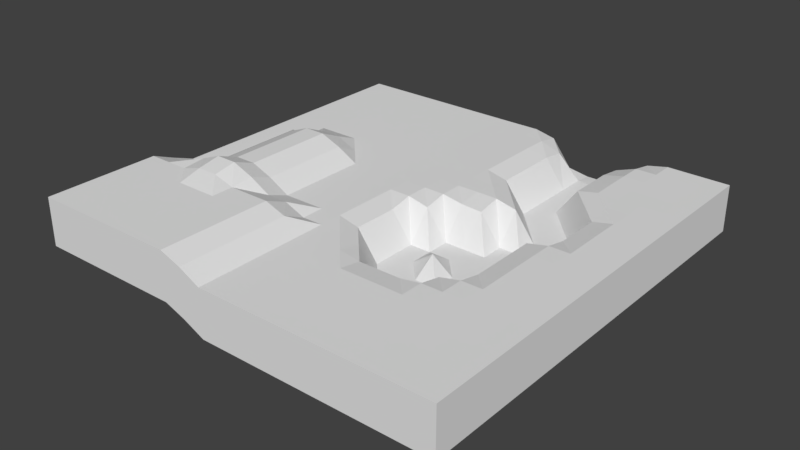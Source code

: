 # Source: rlbl_lvl_01_ground.blend  (saved by Blender 2.78.0; exported with 4.5.12 LTS)
import bpy
from mathutils import Matrix  # noqa: F401  (used for matrix-valued properties, if any)

bpy.ops.wm.read_factory_settings(use_empty=True)
scene = bpy.context.scene
scene.name = 'Scene'

# ---- collections
col_collection_1 = bpy.data.collections.new('Collection 1'); scene.collection.children.link(col_collection_1)

# ---- materials (node trees are filled in below, after node groups)
mat_material_005 = bpy.data.materials.new('Material.005')
mat_material_005.alpha_threshold = 0.0
mat_material_005.use_transparent_shadow = False
mat_material_005.roughness = 0.5

# ---- material node trees

# ---- world
world_world = bpy.data.worlds.new('World'); scene.world = world_world
world_world.color = (0.05088, 0.05088, 0.05088)
world_world.use_sun_shadow = False
world_world.sun_shadow_jitter_overblur = 0.0
world_world.cycles.sampling_method = 'MANUAL'

# ---- meshes
me_cube = bpy.data.meshes.new('Cube')
me_cube.from_pydata([(1.0, 1.0, 1.0), (1.0, -1.0, 4.956), (-1.0, -1.0, 1.0), (-1.0, 1.0, 1.0), (0.896, 1.0, 1.0), (0.796, 1.0, 1.0), (0.696, 1.0, 1.0), (0.596, 1.0, 1.0), (0.496, 1.0, 1.0), (0.396, 1.0, 1.0), (0.296, 1.0, 1.0), (0.196, 1.0, 1.0), (0.09597, 1.0, 1.009), (-0.004027, 1.0, 1.031), (-0.104, 1.0, 0.04131), (-0.204, 0.9977, -5.742), (-0.304, 0.9977, -6.501), (-0.404, 0.9977, -6.501), (-0.504, 0.9977, -5.742), (-0.604, 1.0, 0.04131), (-0.704, 1.0, 1.031), (-0.804, 1.0, 1.009), (-0.904, 1.0, 1.0), (0.896, -1.0, 4.956), (0.796, -1.0, 4.956), (0.696, -1.0, 4.956), (0.596, -1.0, 4.956), (0.496, -1.0, 4.956), (0.396, -1.0, 4.956), (0.296, -1.0, 4.956), (0.196, -1.0, 3.3), (0.09597, -1.0, 1.0), (-0.004027, -1.0, 1.0), (-0.104, -1.0, 1.0), (-0.204, -1.0, 1.0), (-0.304, -1.0, 1.0), (-0.404, -1.0, 1.0), (-0.504, -1.0, 1.0), (-0.604, -1.0, 1.0), (-0.704, -1.0, 1.0), (-0.804, -1.0, 1.0), (-0.904, -1.0, 1.0), (1.0, 0.8947, 1.0), (1.0, 0.7895, 1.0), (1.0, 0.6842, 1.0), (1.0, 0.5789, 1.0), (1.0, 0.4737, 1.0), (1.0, 0.3684, 1.0), (1.0, 0.2632, 1.0), (1.0, 0.1579, 1.0), (1.0, 0.05263, 1.0), (1.0, -0.05263, 1.0), (1.0, -0.1579, 1.0), (1.0, -0.2632, 1.0), (1.0, -0.3684, 2.894), (1.0, -0.4737, 4.956), (1.0, -0.5789, 4.956), (1.0, -0.6842, 4.956), (1.0, -0.7895, 4.956), (1.0, -0.8947, 4.956), (-1.0, -0.8947, 1.0), (-1.0, -0.7895, 1.0), (-1.0, -0.6842, 1.0), (-1.0, -0.5789, 1.0), (-1.0, -0.4737, 1.0), (-1.0, -0.3684, 1.0), (-1.0, -0.2632, 1.003), (-1.0, -0.1579, 1.003), (-1.0, -0.05263, 1.004), (-1.0, 0.05263, 1.01), (-1.0, 0.1579, 1.019), (-1.0, 0.2632, 1.019), (-1.0, 0.3684, 1.019), (-1.0, 0.4737, 1.01), (-1.0, 0.5789, 1.004), (-1.0, 0.6842, 1.0), (-1.0, 0.7895, 1.0), (-1.0, 0.8947, 1.0), (0.896, 0.8947, 1.0), (0.896, 0.7895, 1.0), (0.896, 0.6842, 1.0), (0.896, 0.5789, 1.0), (0.896, 0.4737, 1.0), (0.896, 0.3684, 1.0), (0.896, 0.2632, 1.0), (0.896, 0.1579, 1.0), (0.896, 0.05263, 1.0), (0.896, -0.05263, 1.0), (0.896, -0.1579, 1.0), (0.896, -0.2632, 1.0), (0.896, -0.3684, 2.894), (0.896, -0.4737, 4.956), (0.896, -0.5789, 4.956), (0.896, -0.6842, 4.956), (0.896, -0.7895, 4.956), (0.896, -0.8947, 4.956), (0.796, 0.8947, 1.0), (0.796, 0.7895, 1.0), (0.796, 0.6842, 1.0), (0.796, 0.5789, 1.0), (0.796, 0.4737, 1.0), (0.796, 0.3684, 1.0), (0.796, 0.2632, 1.0), (0.796, 0.1579, 3.514), (0.796, 0.05263, 3.514), (0.796, -0.05263, 3.514), (0.796, -0.1579, 3.514), (0.796, -0.2632, 3.514), (0.796, -0.3684, 5.408), (0.796, -0.4737, 4.956), (0.796, -0.5789, 4.956), (0.796, -0.6842, 4.956), (0.796, -0.7895, 4.956), (0.796, -0.8947, 4.956), (0.696, 0.8947, 1.0), (0.696, 0.7895, 1.0), (0.696, 0.6842, 1.0), (0.696, 0.5789, 1.0), (0.696, 0.4737, 1.0), (0.696, 0.3684, 1.0), (0.696, 0.2632, 3.07), (0.696, 0.1579, 5.325), (0.696, 0.05263, 5.325), (0.696, -0.05263, 5.325), (0.696, -0.1579, 5.325), (0.696, -0.2632, 5.325), (0.696, -0.3684, 7.219), (0.696, -0.4737, 6.309), (0.696, -0.5789, 4.956), (0.696, -0.6842, 4.956), (0.696, -0.7895, 4.956), (0.696, -0.8947, 4.956), (0.596, 0.8947, 1.0), (0.596, 0.7895, 1.0), (0.596, 0.6842, 1.0), (0.596, 0.5789, 1.0), (0.596, 0.4737, 1.0), (0.596, 0.3684, 1.0), (0.596, 0.2632, 3.07), (0.596, 0.1579, 5.325), (0.596, 0.05263, 5.325), (0.596, -0.05263, 5.325), (0.596, -0.1579, 5.325), (0.596, -0.2632, 5.325), (0.596, -0.3684, 7.219), (0.596, -0.4737, 6.309), (0.596, -0.5789, 4.956), (0.596, -0.6842, 4.956), (0.596, -0.7895, 4.956), (0.596, -0.8947, 4.956), (0.496, 0.8947, 1.0), (0.496, 0.7895, 1.0), (0.496, 0.6842, 1.0), (0.496, 0.5789, 1.0), (0.496, 0.4737, 1.0), (0.496, 0.3684, 1.0), (0.496, 0.2632, 1.0), (0.496, 0.1579, 3.514), (0.496, 0.05263, 3.514), (0.496, -0.05263, 3.514), (0.496, -0.1579, 3.514), (0.496, -0.2632, 3.514), (0.496, -0.3684, 5.408), (0.496, -0.4737, 4.956), (0.496, -0.5789, 4.956), (0.496, -0.6842, 4.956), (0.496, -0.7895, 4.956), (0.496, -0.8947, 4.956), (0.396, 0.8947, 1.0), (0.396, 0.7895, 1.0), (0.396, 0.6842, 1.0), (0.396, 0.5789, 1.0), (0.396, 0.4737, 1.0), (0.396, 0.3684, 1.0), (0.396, 0.2632, 1.0), (0.396, 0.1579, 1.0), (0.396, 0.05263, 1.0), (0.396, -0.05263, 1.003), (0.396, -0.1579, 1.003), (0.396, -0.2632, 1.003), (0.396, -0.3684, 2.894), (0.396, -0.4737, 4.956), (0.396, -0.5789, 4.956), (0.396, -0.6842, 4.956), (0.396, -0.7895, 4.956), (0.396, -0.8947, 4.956), (0.296, 0.8947, 1.0), (0.296, 0.7895, 1.0), (0.296, 0.6842, 1.0), (0.296, 0.5789, 1.0), (0.296, 0.4737, 1.0), (0.296, 0.3684, 1.0), (0.296, 0.2632, 1.0), (0.296, 0.1579, 1.003), (0.296, 0.05263, 1.009), (0.296, -0.05263, 1.018), (0.296, -0.1579, 1.018), (0.296, -0.2632, 1.018), (0.296, -0.3684, 2.902), (0.296, -0.4737, 4.958), (0.296, -0.5789, 4.956), (0.296, -0.6842, 4.956), (0.296, -0.7895, 4.956), (0.296, -0.8947, 4.956), (0.196, 0.8947, 1.003), (0.196, 0.7895, 1.003), (0.196, 0.6842, 1.003), (0.196, 0.5789, 1.003), (0.196, 0.4737, 1.003), (0.196, 0.3684, 1.0), (0.196, 0.2632, 1.01), (0.196, 0.1579, 1.019), (0.196, 0.05263, 1.031), (0.196, -0.05263, 1.046), (0.196, -0.1579, 1.046), (0.196, -0.2632, 1.046), (0.196, -0.3684, 1.031), (0.196, -0.4737, 3.317), (0.196, -0.5789, 3.308), (0.196, -0.6842, 3.3), (0.196, -0.7895, 3.3), (0.196, -0.8947, 3.3), (0.09597, 0.8947, 1.018), (0.09597, 0.7895, 1.018), (0.09597, 0.6842, 1.018), (0.09597, 0.5789, 1.018), (0.09597, 0.4737, 1.018), (0.09597, 0.3684, 1.01), (0.09597, 0.2632, 1.019), (0.09597, 0.1579, 1.048), (0.09597, 0.05263, 1.066), (0.09597, -0.05263, 1.087), (0.09597, -0.1579, 1.087), (0.09597, -0.2632, 1.087), (0.09597, -0.3684, 1.066), (0.09597, -0.4737, 1.048), (0.09597, -0.5789, 1.019), (0.09597, -0.6842, 1.01), (0.09597, -0.7895, 1.0), (0.09597, -0.8947, 1.0), (-0.004027, 0.8947, 1.046), (-0.004027, 0.7895, 1.046), (-0.004027, 0.6842, 1.046), (-0.004027, 0.5789, 1.046), (-0.004027, 0.4737, 1.046), (-0.004027, 0.3684, 1.031), (-0.004027, 0.2632, 1.048), (-0.004027, 0.1579, 1.066), (-0.004027, 0.05263, 1.039), (-0.004027, -0.05263, 0.02329), (-0.004027, -0.1579, 0.02329), (-0.004027, -0.2632, 0.02329), (-0.004027, -0.3684, 1.039), (-0.004027, -0.4737, 1.066), (-0.004027, -0.5789, 1.048), (-0.004027, -0.6842, 1.017), (-0.004027, -0.7895, 1.002), (-0.004027, -0.8947, 1.0), (-0.104, 0.8947, 1.018), (-0.104, 0.7895, 1.087), (-0.104, 0.6842, 1.087), (-0.104, 0.5789, 1.087), (-0.104, 0.4737, 1.087), (-0.104, 0.3684, 1.066), (-0.104, 0.2632, 1.062), (-0.104, 0.1579, 1.039), (-0.104, 0.05263, 0.02329), (-0.104, -0.05263, -6.19), (-0.104, -0.1579, -6.19), (-0.104, -0.2632, -6.19), (-0.104, -0.3684, 0.02329), (-0.104, -0.4737, 1.039), (-0.104, -0.5789, 1.062), (-0.104, -0.6842, 1.026), (-0.104, -0.7895, 1.006), (-0.104, -0.8947, 1.0), (-0.204, 0.899, -0.7012), (-0.204, 0.7895, 0.02329), (-0.204, 0.6842, 0.02329), (-0.204, 0.5789, 0.02329), (-0.204, 0.4737, 0.02329), (-0.204, 0.3684, 1.039), (-0.204, 0.2632, 1.079), (-0.204, 0.1579, 0.2791), (-0.204, 0.05263, -6.19), (-0.204, -0.05263, -6.19), (-0.204, -0.1579, -6.19), (-0.204, -0.2632, -6.19), (-0.204, -0.3684, -6.19), (-0.204, -0.4737, 0.2791), (-0.204, -0.5789, 1.079), (-0.204, -0.6842, 1.038), (-0.204, -0.7895, 1.012), (-0.204, -0.8947, 1.0), (-0.304, 0.9175, -6.19), (-0.304, 0.7899, -6.19), (-0.304, 0.6842, -6.19), (-0.304, 0.5789, -6.19), (-0.304, 0.4737, -6.19), (-0.304, 0.3684, 0.02329), (-0.304, 0.2632, 1.039), (-0.304, 0.1579, 0.02329), (-0.304, 0.05263, -6.19), (-0.304, -0.05263, -6.19), (-0.304, -0.1579, -2.894), (-0.304, -0.2632, -6.19), (-0.304, -0.3684, -6.19), (-0.304, -0.4737, 0.2791), (-0.304, -0.5789, 1.079), (-0.304, -0.6842, 1.038), (-0.304, -0.7895, 1.012), (-0.304, -0.8947, 1.0), (-0.404, 0.9175, -6.19), (-0.404, 0.7899, -6.19), (-0.404, 0.6842, -6.19), (-0.404, 0.5789, -6.19), (-0.404, 0.4737, -6.19), (-0.404, 0.3684, -6.19), (-0.404, 0.2632, 0.02329), (-0.404, 0.1579, -6.19), (-0.404, 0.05263, -6.19), (-0.404, -0.05263, -6.19), (-0.404, -0.1579, -6.19), (-0.404, -0.2632, -6.19), (-0.404, -0.3684, -6.19), (-0.404, -0.4737, 0.2791), (-0.404, -0.5789, 1.079), (-0.404, -0.6842, 1.038), (-0.404, -0.7895, 1.012), (-0.404, -0.8947, 1.0), (-0.504, 0.899, -0.7012), (-0.504, 0.7895, 0.02329), (-0.504, 0.6842, 0.02329), (-0.504, 0.5789, 0.02329), (-0.504, 0.4737, -6.19), (-0.504, 0.3684, -6.19), (-0.504, 0.2632, -6.19), (-0.504, 0.1579, -6.19), (-0.504, 0.05263, -6.19), (-0.504, -0.05263, -6.19), (-0.504, -0.1579, -6.19), (-0.504, -0.2632, -6.19), (-0.504, -0.3684, 0.02329), (-0.504, -0.4737, 1.039), (-0.504, -0.5789, 1.062), (-0.504, -0.6842, 1.026), (-0.504, -0.7895, 1.006), (-0.504, -0.8947, 1.0), (-0.604, 0.8947, 1.018), (-0.604, 0.7895, 1.087), (-0.604, 0.6842, 1.087), (-0.604, 0.5789, 1.039), (-0.604, 0.4737, 0.02329), (-0.604, 0.3684, -6.19), (-0.604, 0.2632, -6.19), (-0.604, 0.1579, -6.19), (-0.604, 0.05263, 0.02329), (-0.604, -0.05263, 0.02329), (-0.604, -0.1579, 0.02329), (-0.604, -0.2632, 0.02329), (-0.604, -0.3684, 1.039), (-0.604, -0.4737, 1.066), (-0.604, -0.5789, 1.048), (-0.604, -0.6842, 1.017), (-0.604, -0.7895, 1.002), (-0.604, -0.8947, 1.0), (-0.704, 0.8947, 1.046), (-0.704, 0.7895, 1.046), (-0.704, 0.6842, 1.048), (-0.704, 0.5789, 1.066), (-0.704, 0.4737, 1.039), (-0.704, 0.3684, 0.02329), (-0.704, 0.2632, 0.02329), (-0.704, 0.1579, 0.02329), (-0.704, 0.05263, 1.039), (-0.704, -0.05263, 1.087), (-0.704, -0.1579, 1.087), (-0.704, -0.2632, 1.087), (-0.704, -0.3684, 1.066), (-0.704, -0.4737, 1.048), (-0.704, -0.5789, 1.019), (-0.704, -0.6842, 1.01), (-0.704, -0.7895, 1.0), (-0.704, -0.8947, 1.0), (-0.804, 0.8947, 1.018), (-0.804, 0.7895, 1.018), (-0.804, 0.6842, 1.019), (-0.804, 0.5789, 1.048), (-0.804, 0.4737, 1.066), (-0.804, 0.3684, 1.087), (-0.804, 0.2632, 1.087), (-0.804, 0.1579, 1.087), (-0.804, 0.05263, 1.066), (-0.804, -0.05263, 1.048), (-0.804, -0.1579, 1.046), (-0.804, -0.2632, 1.046), (-0.804, -0.3684, 1.031), (-0.804, -0.4737, 1.019), (-0.804, -0.5789, 1.01), (-0.804, -0.6842, 1.0), (-0.804, -0.7895, 1.0), (-0.804, -0.8947, 1.0), (-0.904, 0.8947, 1.003), (-0.904, 0.7895, 1.003), (-0.904, 0.6842, 1.01), (-0.904, 0.5789, 1.019), (-0.904, 0.4737, 1.031), (-0.904, 0.3684, 1.046), (-0.904, 0.2632, 1.046), (-0.904, 0.1579, 1.046), (-0.904, 0.05263, 1.031), (-0.904, -0.05263, 1.019), (-0.904, -0.1579, 1.018), (-0.904, -0.2632, 1.018), (-0.904, -0.3684, 1.009), (-0.904, -0.4737, 1.003), (-0.904, -0.5789, 1.0), (-0.904, -0.6842, 1.0), (-0.904, -0.7895, 1.0), (-0.904, -0.8947, 1.0), (1.0, 1.0, -9.352), (1.0, 1.0, -6.764), (1.0, 1.0, -4.176), (1.0, 1.0, -1.588), (1.0, -1.0, -5.459), (1.0, -1.0, -2.855), (1.0, -1.0, -0.2515), (1.0, -1.0, 2.352), (-1.0, -1.0, -9.352), (-1.0, -1.0, -6.764), (-1.0, -1.0, -4.176), (-1.0, -1.0, -1.588), (-1.0, 1.0, -9.352), (-1.0, 1.0, -6.764), (-1.0, 1.0, -4.176), (-1.0, 1.0, -1.588), (0.896, 1.0, -9.352), (0.896, 1.0, -6.764), (0.896, 1.0, -4.176), (0.896, 1.0, -1.588), (0.796, 1.0, -9.352), (0.796, 1.0, -6.764), (0.796, 1.0, -4.176), (0.796, 1.0, -1.588), (0.696, 1.0, -9.352), (0.696, 1.0, -6.764), (0.696, 1.0, -4.176), (0.696, 1.0, -1.588), (0.596, 1.0, -9.352), (0.596, 1.0, -6.764), (0.596, 1.0, -4.176), (0.596, 1.0, -1.588), (0.496, 1.0, -9.352), (0.496, 1.0, -6.764), (0.496, 1.0, -4.176), (0.496, 1.0, -1.588), (0.396, 1.0, -9.352), (0.396, 1.0, -6.764), (0.396, 1.0, -4.176), (0.396, 1.0, -1.588), (0.296, 1.0, -9.352), (0.296, 1.0, -6.764), (0.296, 1.0, -4.176), (0.296, 1.0, -1.588), (0.196, 1.0, -9.352), (0.196, 1.0, -6.764), (0.196, 1.0, -4.176), (0.196, 1.0, -1.588), (0.09597, 1.0, -9.352), (0.09597, 1.0, -6.761), (0.09597, 1.0, -4.171), (0.09597, 1.0, -1.581), (-0.004027, 1.0, -9.349), (-0.004027, 1.0, -6.753), (-0.004027, 1.0, -4.153), (-0.004027, 1.0, -1.561), (-0.104, 0.9979, -10.36), (-0.104, 0.9979, -7.765), (-0.104, 0.9979, -5.161), (-0.104, 0.998, -2.553), (-0.204, 0.9977, -16.11), (-0.204, 0.9977, -13.5), (-0.204, 0.9977, -10.9), (-0.204, 0.9977, -8.284), (-0.304, 0.9977, -16.1), (-0.304, 0.9977, -13.49), (-0.304, 0.9977, -10.88), (-0.304, 0.9977, -8.264), (-0.404, 0.9977, -16.1), (-0.404, 0.9977, -13.49), (-0.404, 0.9977, -10.88), (-0.404, 0.9977, -8.264), (-0.504, 0.9977, -16.11), (-0.504, 0.9977, -13.5), (-0.504, 0.9977, -10.9), (-0.504, 0.9977, -8.284), (-0.604, 0.9979, -10.36), (-0.604, 0.9979, -7.765), (-0.604, 0.9979, -5.161), (-0.604, 0.998, -2.553), (-0.704, 1.0, -9.349), (-0.704, 1.0, -6.753), (-0.704, 1.0, -4.153), (-0.704, 1.0, -1.561), (-0.804, 1.0, -9.352), (-0.804, 1.0, -6.761), (-0.804, 1.0, -4.171), (-0.804, 1.0, -1.581), (-0.904, 1.0, -9.352), (-0.904, 1.0, -6.764), (-0.904, 1.0, -4.176), (-0.904, 1.0, -1.588), (0.896, -1.0, 2.352), (0.896, -1.0, -0.2515), (0.896, -1.0, -2.855), (0.896, -1.0, -5.459), (0.796, -1.0, 2.352), (0.796, -1.0, -0.2515), (0.796, -1.0, -2.855), (0.796, -1.0, -5.459), (0.696, -1.0, 2.352), (0.696, -1.0, -0.2515), (0.696, -1.0, -2.855), (0.696, -1.0, -5.459), (0.596, -1.0, 2.352), (0.596, -1.0, -0.2515), (0.596, -1.0, -2.855), (0.596, -1.0, -5.459), (0.496, -1.0, 2.352), (0.496, -1.0, -0.2515), (0.496, -1.0, -2.855), (0.496, -1.0, -5.459), (0.396, -1.0, 2.352), (0.396, -1.0, -0.2515), (0.396, -1.0, -2.855), (0.396, -1.0, -5.459), (0.296, -1.0, 2.352), (0.296, -1.0, -0.2515), (0.296, -1.0, -2.855), (0.296, -1.0, -5.459), (0.196, -1.0, 0.6825), (0.196, -1.0, -1.935), (0.196, -1.0, -4.552), (0.196, -1.0, -7.169), (0.09597, -1.0, -1.588), (0.09597, -1.0, -4.176), (0.09597, -1.0, -6.764), (0.09597, -1.0, -9.352), (-0.004027, -1.0, -1.588), (-0.004027, -1.0, -4.176), (-0.004027, -1.0, -6.764), (-0.004027, -1.0, -9.352), (-0.104, -1.0, -1.588), (-0.104, -1.0, -4.176), (-0.104, -1.0, -6.764), (-0.104, -1.0, -9.352), (-0.204, -1.0, -1.588), (-0.204, -1.0, -4.176), (-0.204, -1.0, -6.764), (-0.204, -1.0, -9.352), (-0.304, -1.0, -1.588), (-0.304, -1.0, -4.176), (-0.304, -1.0, -6.764), (-0.304, -1.0, -9.352), (-0.404, -1.0, -1.588), (-0.404, -1.0, -4.176), (-0.404, -1.0, -6.764), (-0.404, -1.0, -9.352), (-0.504, -1.0, -1.588), (-0.504, -1.0, -4.176), (-0.504, -1.0, -6.764), (-0.504, -1.0, -9.352), (-0.604, -1.0, -1.588), (-0.604, -1.0, -4.176), (-0.604, -1.0, -6.764), (-0.604, -1.0, -9.352), (-0.704, -1.0, -1.588), (-0.704, -1.0, -4.176), (-0.704, -1.0, -6.764), (-0.704, -1.0, -9.352), (-0.804, -1.0, -1.588), (-0.804, -1.0, -4.176), (-0.804, -1.0, -6.764), (-0.804, -1.0, -9.352), (-0.904, -1.0, -1.588), (-0.904, -1.0, -4.176), (-0.904, -1.0, -6.764), (-0.904, -1.0, -9.352), (-1.0, -0.8947, -1.588), (-1.0, -0.8947, -4.176), (-1.0, -0.8947, -6.764), (-1.0, -0.8947, -9.352), (-1.0, -0.7895, -1.588), (-1.0, -0.7895, -4.176), (-1.0, -0.7895, -6.764), (-1.0, -0.7895, -9.352), (-1.0, -0.6842, -1.588), (-1.0, -0.6842, -4.176), (-1.0, -0.6842, -6.764), (-1.0, -0.6842, -9.352), (-1.0, -0.5789, -1.588), (-1.0, -0.5789, -4.176), (-1.0, -0.5789, -6.764), (-1.0, -0.5789, -9.352), (-1.0, -0.4737, -1.588), (-1.0, -0.4737, -4.176), (-1.0, -0.4737, -6.764), (-1.0, -0.4737, -9.352), (-1.0, -0.3684, -1.588), (-1.0, -0.3684, -4.176), (-1.0, -0.3684, -6.764), (-1.0, -0.3684, -9.352), (-1.0, -0.2632, -1.588), (-1.0, -0.2632, -4.176), (-1.0, -0.2632, -6.764), (-1.0, -0.2632, -9.352), (-1.0, -0.1579, -1.588), (-1.0, -0.1579, -4.176), (-1.0, -0.1579, -6.764), (-1.0, -0.1579, -9.352), (-1.0, -0.05263, -1.588), (-1.0, -0.05263, -4.176), (-1.0, -0.05263, -6.764), (-1.0, -0.05263, -9.352), (-1.0, 0.05263, -1.585), (-1.0, 0.05263, -4.176), (-1.0, 0.05263, -6.764), (-1.0, 0.05263, -9.352), (-1.0, 0.1579, -1.58), (-1.0, 0.1579, -4.174), (-1.0, 0.1579, -6.764), (-1.0, 0.1579, -9.352), (-1.0, 0.2632, -1.58), (-1.0, 0.2632, -4.174), (-1.0, 0.2632, -6.764), (-1.0, 0.2632, -9.352), (-1.0, 0.3684, -1.58), (-1.0, 0.3684, -4.174), (-1.0, 0.3684, -6.764), (-1.0, 0.3684, -9.352), (-1.0, 0.4737, -1.585), (-1.0, 0.4737, -4.176), (-1.0, 0.4737, -6.764), (-1.0, 0.4737, -9.352), (-1.0, 0.5789, -1.588), (-1.0, 0.5789, -4.176), (-1.0, 0.5789, -6.764), (-1.0, 0.5789, -9.352), (-1.0, 0.6842, -1.588), (-1.0, 0.6842, -4.176), (-1.0, 0.6842, -6.764), (-1.0, 0.6842, -9.352), (-1.0, 0.7895, -1.588), (-1.0, 0.7895, -4.176), (-1.0, 0.7895, -6.764), (-1.0, 0.7895, -9.352), (-1.0, 0.8947, -1.588), (-1.0, 0.8947, -4.176), (-1.0, 0.8947, -6.764), (-1.0, 0.8947, -9.352), (1.0, 0.8947, -1.588), (1.0, 0.8947, -4.176), (1.0, 0.8947, -6.764), (1.0, 0.8947, -9.352), (1.0, 0.7895, -1.588), (1.0, 0.7895, -4.176), (1.0, 0.7895, -6.764), (1.0, 0.7895, -9.352), (1.0, 0.6842, -1.588), (1.0, 0.6842, -4.176), (1.0, 0.6842, -6.764), (1.0, 0.6842, -9.352), (1.0, 0.5789, -1.588), (1.0, 0.5789, -4.176), (1.0, 0.5789, -6.764), (1.0, 0.5789, -9.352), (1.0, 0.4737, -1.588), (1.0, 0.4737, -4.176), (1.0, 0.4737, -6.764), (1.0, 0.4737, -9.352), (1.0, 0.3684, -1.588), (1.0, 0.3684, -4.176), (1.0, 0.3684, -6.764), (1.0, 0.3684, -9.352), (1.0, 0.2632, -1.588), (1.0, 0.2632, -4.176), (1.0, 0.2632, -6.764), (1.0, 0.2632, -9.352), (1.0, 0.1579, -1.588), (1.0, 0.1579, -4.176), (1.0, 0.1579, -6.764), (1.0, 0.1579, -9.352), (1.0, 0.05263, -1.588), (1.0, 0.05263, -4.176), (1.0, 0.05263, -6.764), (1.0, 0.05263, -9.352), (1.0, -0.05263, -1.588), (1.0, -0.05263, -4.176), (1.0, -0.05263, -6.764), (1.0, -0.05263, -9.352), (1.0, -0.1579, -1.588), (1.0, -0.1579, -4.176), (1.0, -0.1579, -6.764), (1.0, -0.1579, -9.352), (1.0, -0.2632, -1.588), (1.0, -0.2632, -4.176), (1.0, -0.2632, -6.764), (1.0, -0.2632, -9.352), (1.0, -0.3684, 0.2677), (1.0, -0.3684, -2.358), (1.0, -0.3684, -4.984), (1.0, -0.3684, -7.611), (1.0, -0.4737, 2.352), (1.0, -0.4737, -0.2515), (1.0, -0.4737, -2.855), (1.0, -0.4737, -5.459), (1.0, -0.5789, 2.352), (1.0, -0.5789, -0.2515), (1.0, -0.5789, -2.855), (1.0, -0.5789, -5.459), (1.0, -0.6842, 2.352), (1.0, -0.6842, -0.2515), (1.0, -0.6842, -2.855), (1.0, -0.6842, -5.459), (1.0, -0.7895, 2.352), (1.0, -0.7895, -0.2515), (1.0, -0.7895, -2.855), (1.0, -0.7895, -5.459), (1.0, -0.8947, 2.352), (1.0, -0.8947, -0.2515), (1.0, -0.8947, -2.855), (1.0, -0.8947, -5.459)], [], [(419, 60, 2, 41), (728, 59, 1, 427), (584, 41, 2, 431), (656, 77, 3, 435), (427, 1, 23, 512), (512, 23, 24, 516), (516, 24, 25, 520), (520, 25, 26, 524), (524, 26, 27, 528), (528, 27, 28, 532), (532, 28, 29, 536), (536, 29, 30, 540), (540, 30, 31, 544), (544, 31, 32, 548), (548, 32, 33, 552), (552, 33, 34, 556), (556, 34, 35, 560), (560, 35, 36, 564), (564, 36, 37, 568), (568, 37, 38, 572), (572, 38, 39, 576), (576, 39, 40, 580), (580, 40, 41, 584), (59, 95, 23, 1), (95, 113, 24, 23), (113, 131, 25, 24), (131, 149, 26, 25), (149, 167, 27, 26), (167, 185, 28, 27), (185, 203, 29, 28), (203, 221, 30, 29), (221, 239, 31, 30), (239, 257, 32, 31), (257, 275, 33, 32), (275, 293, 34, 33), (293, 311, 35, 34), (311, 329, 36, 35), (329, 347, 37, 36), (347, 365, 38, 37), (365, 383, 39, 38), (383, 401, 40, 39), (401, 419, 41, 40), (21, 22, 402, 384), (384, 402, 403, 385), (385, 403, 404, 386), (386, 404, 405, 387), (387, 405, 406, 388), (388, 406, 407, 389), (389, 407, 408, 390), (390, 408, 409, 391), (391, 409, 410, 392), (392, 410, 411, 393), (393, 411, 412, 394), (394, 412, 413, 395), (395, 413, 414, 396), (396, 414, 415, 397), (397, 415, 416, 398), (398, 416, 417, 399), (399, 417, 418, 400), (400, 418, 419, 401), (20, 21, 384, 366), (366, 384, 385, 367), (367, 385, 386, 368), (368, 386, 387, 369), (369, 387, 388, 370), (370, 388, 389, 371), (371, 389, 390, 372), (372, 390, 391, 373), (373, 391, 392, 374), (374, 392, 393, 375), (375, 393, 394, 376), (376, 394, 395, 377), (377, 395, 396, 378), (378, 396, 397, 379), (379, 397, 398, 380), (380, 398, 399, 381), (381, 399, 400, 382), (382, 400, 401, 383), (19, 20, 366, 348), (348, 366, 367, 349), (349, 367, 368, 350), (350, 368, 369, 351), (351, 369, 370, 352), (352, 370, 371, 353), (353, 371, 372, 354), (354, 372, 373, 355), (355, 373, 374, 356), (356, 374, 375, 357), (357, 375, 376, 358), (358, 376, 377, 359), (359, 377, 378, 360), (360, 378, 379, 361), (361, 379, 380, 362), (362, 380, 381, 363), (363, 381, 382, 364), (364, 382, 383, 365), (18, 19, 348, 330), (330, 348, 349, 331), (331, 349, 350, 332), (332, 350, 351, 333), (333, 351, 352, 334), (334, 352, 353, 335), (335, 353, 354, 336), (336, 354, 355, 337), (337, 355, 356, 338), (338, 356, 357, 339), (339, 357, 358, 340), (340, 358, 359, 341), (341, 359, 360, 342), (342, 360, 361, 343), (343, 361, 362, 344), (344, 362, 363, 345), (345, 363, 364, 346), (346, 364, 365, 347), (17, 18, 330, 312), (312, 330, 331, 313), (313, 331, 332, 314), (314, 332, 333, 315), (315, 333, 334, 316), (316, 334, 335, 317), (317, 335, 336, 318), (318, 336, 337, 319), (319, 337, 338, 320), (320, 338, 339, 321), (321, 339, 340, 322), (322, 340, 341, 323), (323, 341, 342, 324), (324, 342, 343, 325), (325, 343, 344, 326), (326, 344, 345, 327), (327, 345, 346, 328), (328, 346, 347, 329), (16, 17, 312, 294), (294, 312, 313, 295), (295, 313, 314, 296), (296, 314, 315, 297), (297, 315, 316, 298), (298, 316, 317, 299), (299, 317, 318, 300), (300, 318, 319, 301), (301, 319, 320, 302), (302, 320, 321, 303), (303, 321, 322, 304), (304, 322, 323, 305), (305, 323, 324, 306), (306, 324, 325, 307), (307, 325, 326, 308), (308, 326, 327, 309), (309, 327, 328, 310), (310, 328, 329, 311), (15, 16, 294, 276), (276, 294, 295, 277), (277, 295, 296, 278), (278, 296, 297, 279), (279, 297, 298, 280), (280, 298, 299, 281), (281, 299, 300, 282), (282, 300, 301, 283), (283, 301, 302, 284), (284, 302, 303, 285), (285, 303, 304, 286), (286, 304, 305, 287), (287, 305, 306, 288), (288, 306, 307, 289), (289, 307, 308, 290), (290, 308, 309, 291), (291, 309, 310, 292), (292, 310, 311, 293), (14, 15, 276, 258), (258, 276, 277, 259), (259, 277, 278, 260), (260, 278, 279, 261), (261, 279, 280, 262), (262, 280, 281, 263), (263, 281, 282, 264), (264, 282, 283, 265), (265, 283, 284, 266), (266, 284, 285, 267), (267, 285, 286, 268), (268, 286, 287, 269), (269, 287, 288, 270), (270, 288, 289, 271), (271, 289, 290, 272), (272, 290, 291, 273), (273, 291, 292, 274), (274, 292, 293, 275), (13, 14, 258, 240), (240, 258, 259, 241), (241, 259, 260, 242), (242, 260, 261, 243), (243, 261, 262, 244), (244, 262, 263, 245), (245, 263, 264, 246), (246, 264, 265, 247), (247, 265, 266, 248), (248, 266, 267, 249), (249, 267, 268, 250), (250, 268, 269, 251), (251, 269, 270, 252), (252, 270, 271, 253), (253, 271, 272, 254), (254, 272, 273, 255), (255, 273, 274, 256), (256, 274, 275, 257), (12, 13, 240, 222), (222, 240, 241, 223), (223, 241, 242, 224), (224, 242, 243, 225), (225, 243, 244, 226), (226, 244, 245, 227), (227, 245, 246, 228), (228, 246, 247, 229), (229, 247, 248, 230), (230, 248, 249, 231), (231, 249, 250, 232), (232, 250, 251, 233), (233, 251, 252, 234), (234, 252, 253, 235), (235, 253, 254, 236), (236, 254, 255, 237), (237, 255, 256, 238), (238, 256, 257, 239), (11, 12, 222, 204), (204, 222, 223, 205), (205, 223, 224, 206), (206, 224, 225, 207), (207, 225, 226, 208), (208, 226, 227, 209), (209, 227, 228, 210), (210, 228, 229, 211), (211, 229, 230, 212), (212, 230, 231, 213), (213, 231, 232, 214), (214, 232, 233, 215), (215, 233, 234, 216), (216, 234, 235, 217), (217, 235, 236, 218), (218, 236, 237, 219), (219, 237, 238, 220), (220, 238, 239, 221), (10, 11, 204, 186), (186, 204, 205, 187), (187, 205, 206, 188), (188, 206, 207, 189), (189, 207, 208, 190), (190, 208, 209, 191), (191, 209, 210, 192), (192, 210, 211, 193), (193, 211, 212, 194), (194, 212, 213, 195), (195, 213, 214, 196), (196, 214, 215, 197), (197, 215, 216, 198), (198, 216, 217, 199), (199, 217, 218, 200), (200, 218, 219, 201), (201, 219, 220, 202), (202, 220, 221, 203), (9, 10, 186, 168), (168, 186, 187, 169), (169, 187, 188, 170), (170, 188, 189, 171), (171, 189, 190, 172), (172, 190, 191, 173), (173, 191, 192, 174), (174, 192, 193, 175), (175, 193, 194, 176), (176, 194, 195, 177), (177, 195, 196, 178), (178, 196, 197, 179), (179, 197, 198, 180), (180, 198, 199, 181), (181, 199, 200, 182), (182, 200, 201, 183), (183, 201, 202, 184), (184, 202, 203, 185), (8, 9, 168, 150), (150, 168, 169, 151), (151, 169, 170, 152), (152, 170, 171, 153), (153, 171, 172, 154), (154, 172, 173, 155), (155, 173, 174, 156), (156, 174, 175, 157), (157, 175, 176, 158), (158, 176, 177, 159), (159, 177, 178, 160), (160, 178, 179, 161), (161, 179, 180, 162), (162, 180, 181, 163), (163, 181, 182, 164), (164, 182, 183, 165), (165, 183, 184, 166), (166, 184, 185, 167), (7, 8, 150, 132), (132, 150, 151, 133), (133, 151, 152, 134), (134, 152, 153, 135), (135, 153, 154, 136), (136, 154, 155, 137), (137, 155, 156, 138), (138, 156, 157, 139), (139, 157, 158, 140), (140, 158, 159, 141), (141, 159, 160, 142), (142, 160, 161, 143), (143, 161, 162, 144), (144, 162, 163, 145), (145, 163, 164, 146), (146, 164, 165, 147), (147, 165, 166, 148), (148, 166, 167, 149), (6, 7, 132, 114), (114, 132, 133, 115), (115, 133, 134, 116), (116, 134, 135, 117), (117, 135, 136, 118), (118, 136, 137, 119), (119, 137, 138, 120), (120, 138, 139, 121), (121, 139, 140, 122), (122, 140, 141, 123), (123, 141, 142, 124), (124, 142, 143, 125), (125, 143, 144, 126), (126, 144, 145, 127), (127, 145, 146, 128), (128, 146, 147, 129), (129, 147, 148, 130), (130, 148, 149, 131), (5, 6, 114, 96), (96, 114, 115, 97), (97, 115, 116, 98), (98, 116, 117, 99), (99, 117, 118, 100), (100, 118, 119, 101), (101, 119, 120, 102), (102, 120, 121, 103), (103, 121, 122, 104), (104, 122, 123, 105), (105, 123, 124, 106), (106, 124, 125, 107), (107, 125, 126, 108), (108, 126, 127, 109), (109, 127, 128, 110), (110, 128, 129, 111), (111, 129, 130, 112), (112, 130, 131, 113), (4, 5, 96, 78), (78, 96, 97, 79), (79, 97, 98, 80), (80, 98, 99, 81), (81, 99, 100, 82), (82, 100, 101, 83), (83, 101, 102, 84), (84, 102, 103, 85), (85, 103, 104, 86), (86, 104, 105, 87), (87, 105, 106, 88), (88, 106, 107, 89), (89, 107, 108, 90), (90, 108, 109, 91), (91, 109, 110, 92), (92, 110, 111, 93), (93, 111, 112, 94), (94, 112, 113, 95), (0, 4, 78, 42), (42, 78, 79, 43), (43, 79, 80, 44), (44, 80, 81, 45), (45, 81, 82, 46), (46, 82, 83, 47), (47, 83, 84, 48), (48, 84, 85, 49), (49, 85, 86, 50), (50, 86, 87, 51), (51, 87, 88, 52), (52, 88, 89, 53), (53, 89, 90, 54), (54, 90, 91, 55), (55, 91, 92, 56), (56, 92, 93, 57), (57, 93, 94, 58), (58, 94, 95, 59), (431, 2, 60, 588), (588, 60, 61, 592), (592, 61, 62, 596), (596, 62, 63, 600), (600, 63, 64, 604), (604, 64, 65, 608), (608, 65, 66, 612), (612, 66, 67, 616), (616, 67, 68, 620), (620, 68, 69, 624), (624, 69, 70, 628), (628, 70, 71, 632), (632, 71, 72, 636), (636, 72, 73, 640), (640, 73, 74, 644), (644, 74, 75, 648), (648, 75, 76, 652), (652, 76, 77, 656), (423, 0, 42, 660), (660, 42, 43, 664), (664, 43, 44, 668), (668, 44, 45, 672), (672, 45, 46, 676), (676, 46, 47, 680), (680, 47, 48, 684), (684, 48, 49, 688), (688, 49, 50, 692), (692, 50, 51, 696), (696, 51, 52, 700), (700, 52, 53, 704), (704, 53, 54, 708), (708, 54, 55, 712), (712, 55, 56, 716), (716, 56, 57, 720), (720, 57, 58, 724), (724, 58, 59, 728), (22, 3, 77, 402), (402, 77, 76, 403), (403, 76, 75, 404), (404, 75, 74, 405), (405, 74, 73, 406), (406, 73, 72, 407), (407, 72, 71, 408), (408, 71, 70, 409), (409, 70, 69, 410), (410, 69, 68, 411), (411, 68, 67, 412), (412, 67, 66, 413), (413, 66, 65, 414), (414, 65, 64, 415), (415, 64, 63, 416), (416, 63, 62, 417), (417, 62, 61, 418), (418, 61, 60, 419), (727, 726, 730, 731), (726, 725, 729, 730), (725, 724, 728, 729), (723, 722, 726, 727), (722, 721, 725, 726), (721, 720, 724, 725), (719, 718, 722, 723), (718, 717, 721, 722), (717, 716, 720, 721), (715, 714, 718, 719), (714, 713, 717, 718), (713, 712, 716, 717), (711, 710, 714, 715), (710, 709, 713, 714), (709, 708, 712, 713), (707, 706, 710, 711), (706, 705, 709, 710), (705, 704, 708, 709), (703, 702, 706, 707), (702, 701, 705, 706), (701, 700, 704, 705), (699, 698, 702, 703), (698, 697, 701, 702), (697, 696, 700, 701), (695, 694, 698, 699), (694, 693, 697, 698), (693, 692, 696, 697), (691, 690, 694, 695), (690, 689, 693, 694), (689, 688, 692, 693), (687, 686, 690, 691), (686, 685, 689, 690), (685, 684, 688, 689), (683, 682, 686, 687), (682, 681, 685, 686), (681, 680, 684, 685), (679, 678, 682, 683), (678, 677, 681, 682), (677, 676, 680, 681), (675, 674, 678, 679), (674, 673, 677, 678), (673, 672, 676, 677), (671, 670, 674, 675), (670, 669, 673, 674), (669, 668, 672, 673), (667, 666, 670, 671), (666, 665, 669, 670), (665, 664, 668, 669), (663, 662, 666, 667), (662, 661, 665, 666), (661, 660, 664, 665), (420, 421, 662, 663), (421, 422, 661, 662), (422, 423, 660, 661), (655, 654, 658, 659), (654, 653, 657, 658), (653, 652, 656, 657), (651, 650, 654, 655), (650, 649, 653, 654), (649, 648, 652, 653), (647, 646, 650, 651), (646, 645, 649, 650), (645, 644, 648, 649), (643, 642, 646, 647), (642, 641, 645, 646), (641, 640, 644, 645), (639, 638, 642, 643), (638, 637, 641, 642), (637, 636, 640, 641), (635, 634, 638, 639), (634, 633, 637, 638), (633, 632, 636, 637), (631, 630, 634, 635), (630, 629, 633, 634), (629, 628, 632, 633), (627, 626, 630, 631), (626, 625, 629, 630), (625, 624, 628, 629), (623, 622, 626, 627), (622, 621, 625, 626), (621, 620, 624, 625), (619, 618, 622, 623), (618, 617, 621, 622), (617, 616, 620, 621), (615, 614, 618, 619), (614, 613, 617, 618), (613, 612, 616, 617), (611, 610, 614, 615), (610, 609, 613, 614), (609, 608, 612, 613), (607, 606, 610, 611), (606, 605, 609, 610), (605, 604, 608, 609), (603, 602, 606, 607), (602, 601, 605, 606), (601, 600, 604, 605), (599, 598, 602, 603), (598, 597, 601, 602), (597, 596, 600, 601), (595, 594, 598, 599), (594, 593, 597, 598), (593, 592, 596, 597), (591, 590, 594, 595), (590, 589, 593, 594), (589, 588, 592, 593), (428, 429, 590, 591), (429, 430, 589, 590), (430, 431, 588, 589), (583, 582, 586, 587), (582, 581, 585, 586), (581, 580, 584, 585), (579, 578, 582, 583), (578, 577, 581, 582), (577, 576, 580, 581), (575, 574, 578, 579), (574, 573, 577, 578), (573, 572, 576, 577), (571, 570, 574, 575), (570, 569, 573, 574), (569, 568, 572, 573), (567, 566, 570, 571), (566, 565, 569, 570), (565, 564, 568, 569), (563, 562, 566, 567), (562, 561, 565, 566), (561, 560, 564, 565), (559, 558, 562, 563), (558, 557, 561, 562), (557, 556, 560, 561), (555, 554, 558, 559), (554, 553, 557, 558), (553, 552, 556, 557), (551, 550, 554, 555), (550, 549, 553, 554), (549, 548, 552, 553), (547, 546, 550, 551), (546, 545, 549, 550), (545, 544, 548, 549), (543, 542, 546, 547), (542, 541, 545, 546), (541, 540, 544, 545), (539, 538, 542, 543), (538, 537, 541, 542), (537, 536, 540, 541), (535, 534, 538, 539), (534, 533, 537, 538), (533, 532, 536, 537), (531, 530, 534, 535), (530, 529, 533, 534), (529, 528, 532, 533), (527, 526, 530, 531), (526, 525, 529, 530), (525, 524, 528, 529), (523, 522, 526, 527), (522, 521, 525, 526), (521, 520, 524, 525), (519, 518, 522, 523), (518, 517, 521, 522), (517, 516, 520, 521), (515, 514, 518, 519), (514, 513, 517, 518), (513, 512, 516, 517), (424, 425, 514, 515), (425, 426, 513, 514), (426, 427, 512, 513), (21, 507, 511, 22), (507, 506, 510, 511), (506, 505, 509, 510), (505, 504, 508, 509), (20, 503, 507, 21), (503, 502, 506, 507), (502, 501, 505, 506), (501, 500, 504, 505), (19, 499, 503, 20), (499, 498, 502, 503), (498, 497, 501, 502), (497, 496, 500, 501), (18, 495, 499, 19), (495, 494, 498, 499), (494, 493, 497, 498), (493, 492, 496, 497), (17, 491, 495, 18), (491, 490, 494, 495), (490, 489, 493, 494), (489, 488, 492, 493), (16, 487, 491, 17), (487, 486, 490, 491), (486, 485, 489, 490), (485, 484, 488, 489), (15, 483, 487, 16), (483, 482, 486, 487), (482, 481, 485, 486), (481, 480, 484, 485), (14, 479, 483, 15), (479, 478, 482, 483), (478, 477, 481, 482), (477, 476, 480, 481), (13, 475, 479, 14), (475, 474, 478, 479), (474, 473, 477, 478), (473, 472, 476, 477), (12, 471, 475, 13), (471, 470, 474, 475), (470, 469, 473, 474), (469, 468, 472, 473), (11, 467, 471, 12), (467, 466, 470, 471), (466, 465, 469, 470), (465, 464, 468, 469), (10, 463, 467, 11), (463, 462, 466, 467), (462, 461, 465, 466), (461, 460, 464, 465), (9, 459, 463, 10), (459, 458, 462, 463), (458, 457, 461, 462), (457, 456, 460, 461), (8, 455, 459, 9), (455, 454, 458, 459), (454, 453, 457, 458), (453, 452, 456, 457), (7, 451, 455, 8), (451, 450, 454, 455), (450, 449, 453, 454), (449, 448, 452, 453), (6, 447, 451, 7), (447, 446, 450, 451), (446, 445, 449, 450), (445, 444, 448, 449), (5, 443, 447, 6), (443, 442, 446, 447), (442, 441, 445, 446), (441, 440, 444, 445), (4, 439, 443, 5), (439, 438, 442, 443), (438, 437, 441, 442), (437, 436, 440, 441), (0, 423, 439, 4), (423, 422, 438, 439), (422, 421, 437, 438), (421, 420, 436, 437), (22, 511, 435, 3), (511, 510, 434, 435), (510, 509, 433, 434), (509, 508, 432, 433), (659, 658, 433, 432), (658, 657, 434, 433), (657, 656, 435, 434), (587, 586, 429, 428), (586, 585, 430, 429), (585, 584, 431, 430), (731, 730, 425, 424), (730, 729, 426, 425), (729, 728, 427, 426)])
_uv = me_cube.uv_layers.new(name='UVMap')
_uv.uv.foreach_set('vector', [0.4353, 0.3711, 0.4565, 0.3711, 0.4565, 0.3473, 0.4353, 0.3473, 0.6506, 0.09572, 0.6726, 0.09572, 0.6726, 0.05336, 0.6506, 0.05336, 0.7718, 0.9376, 0.7718, 0.9602, 0.8105, 0.9602, 0.8105, 0.9376, 0.7486, 0.09541, 0.7705, 0.09541, 0.7705, 0.05324, 0.7486, 0.05323, 0.004082, 0.9719, 0.004082, 0.9946, 0.04603, 0.9946, 0.04603, 0.9719, 0.04603, 0.9719, 0.04603, 0.9946, 0.08635, 0.9946, 0.08635, 0.9719, 0.08635, 0.9719, 0.08635, 0.9946, 0.1267, 0.9946, 0.1267, 0.9719, 0.1267, 0.9719, 0.1267, 0.9946, 0.167, 0.9946, 0.167, 0.9719, 0.167, 0.9719, 0.167, 0.9946, 0.2073, 0.9946, 0.2073, 0.9719, 0.2073, 0.9719, 0.2073, 0.9946, 0.2476, 0.9946, 0.2476, 0.9719, 0.2476, 0.9719, 0.2476, 0.9946, 0.2879, 0.9946, 0.2879, 0.9719, 0.2879, 0.9719, 0.2879, 0.9946, 0.3283, 0.9802, 0.3283, 0.9574, 0.3283, 0.9574, 0.3283, 0.9802, 0.3686, 0.9602, 0.3686, 0.9376, 0.3686, 0.9376, 0.3686, 0.9602, 0.4089, 0.9602, 0.4089, 0.9376, 0.4089, 0.9376, 0.4089, 0.9602, 0.4492, 0.9602, 0.4492, 0.9376, 0.4492, 0.9376, 0.4492, 0.9602, 0.4896, 0.9602, 0.4896, 0.9376, 0.4896, 0.9376, 0.4896, 0.9602, 0.5299, 0.9602, 0.5299, 0.9376, 0.5299, 0.9376, 0.5299, 0.9602, 0.5702, 0.9602, 0.5702, 0.9376, 0.5702, 0.9376, 0.5702, 0.9602, 0.6105, 0.9602, 0.6105, 0.9376, 0.6105, 0.9376, 0.6105, 0.9602, 0.6508, 0.9602, 0.6508, 0.9376, 0.6508, 0.9376, 0.6508, 0.9602, 0.6912, 0.9602, 0.6912, 0.9376, 0.6912, 0.9376, 0.6912, 0.9602, 0.7315, 0.9602, 0.7315, 0.9376, 0.7315, 0.9376, 0.7315, 0.9602, 0.7718, 0.9602, 0.7718, 0.9376, 0.0151, 0.3711, 0.03806, 0.3711, 0.03806, 0.3473, 0.0151, 0.3473, 0.03806, 0.3711, 0.06013, 0.3711, 0.06013, 0.3473, 0.03806, 0.3473, 0.06013, 0.3711, 0.0822, 0.3711, 0.0822, 0.3473, 0.06013, 0.3473, 0.0822, 0.3711, 0.1043, 0.3711, 0.1043, 0.3473, 0.0822, 0.3473, 0.1043, 0.3711, 0.1263, 0.3711, 0.1263, 0.3473, 0.1043, 0.3473, 0.1263, 0.3711, 0.1484, 0.3711, 0.1484, 0.3473, 0.1263, 0.3473, 0.1484, 0.3711, 0.1705, 0.3711, 0.1705, 0.3473, 0.1484, 0.3473, 0.1705, 0.3711, 0.1925, 0.3711, 0.1925, 0.3473, 0.1705, 0.3473, 0.1925, 0.3711, 0.2146, 0.3711, 0.2146, 0.3473, 0.1925, 0.3473, 0.2146, 0.3711, 0.2367, 0.3711, 0.2367, 0.3473, 0.2146, 0.3473, 0.2367, 0.3711, 0.2588, 0.3711, 0.2588, 0.3473, 0.2367, 0.3473, 0.2588, 0.3711, 0.2808, 0.3711, 0.2808, 0.3473, 0.2588, 0.3473, 0.2808, 0.3711, 0.3029, 0.3711, 0.3029, 0.3473, 0.2808, 0.3473, 0.3029, 0.3711, 0.325, 0.3711, 0.325, 0.3473, 0.3029, 0.3473, 0.325, 0.3711, 0.347, 0.3711, 0.347, 0.3473, 0.325, 0.3473, 0.347, 0.3711, 0.3691, 0.3711, 0.3691, 0.3473, 0.347, 0.3473, 0.3691, 0.3711, 0.3912, 0.3711, 0.3912, 0.3473, 0.3691, 0.3473, 0.3912, 0.3711, 0.4132, 0.3711, 0.4132, 0.3473, 0.3912, 0.3473, 0.4132, 0.3711, 0.4353, 0.3711, 0.4353, 0.3473, 0.4132, 0.3473, 0.4132, 0.7997, 0.4353, 0.7997, 0.4353, 0.7759, 0.4132, 0.7759, 0.4132, 0.7759, 0.4353, 0.7759, 0.4353, 0.7521, 0.4132, 0.7521, 0.4132, 0.7521, 0.4353, 0.7521, 0.4353, 0.7283, 0.4132, 0.7283, 0.4132, 0.7283, 0.4353, 0.7283, 0.4353, 0.7045, 0.4132, 0.7045, 0.4132, 0.7045, 0.4353, 0.7045, 0.4353, 0.6807, 0.4132, 0.6807, 0.4132, 0.6807, 0.4353, 0.6807, 0.4353, 0.6569, 0.4132, 0.6569, 0.4132, 0.6569, 0.4353, 0.6569, 0.4353, 0.633, 0.4132, 0.633, 0.4132, 0.633, 0.4353, 0.633, 0.4353, 0.6092, 0.4132, 0.6092, 0.4132, 0.6092, 0.4353, 0.6092, 0.4353, 0.5854, 0.4132, 0.5854, 0.4132, 0.5854, 0.4353, 0.5854, 0.4353, 0.5616, 0.4132, 0.5616, 0.4132, 0.5616, 0.4353, 0.5616, 0.4353, 0.5378, 0.4132, 0.5378, 0.4132, 0.5378, 0.4353, 0.5378, 0.4353, 0.514, 0.4132, 0.514, 0.4132, 0.514, 0.4353, 0.514, 0.4353, 0.4902, 0.4132, 0.4902, 0.4132, 0.4902, 0.4353, 0.4902, 0.4353, 0.4663, 0.4132, 0.4663, 0.4132, 0.4663, 0.4353, 0.4663, 0.4353, 0.4425, 0.4132, 0.4425, 0.4132, 0.4425, 0.4353, 0.4425, 0.4353, 0.4187, 0.4132, 0.4187, 0.4132, 0.4187, 0.4353, 0.4187, 0.4353, 0.3949, 0.4132, 0.3949, 0.4132, 0.3949, 0.4353, 0.3949, 0.4353, 0.3711, 0.4132, 0.3711, 0.3912, 0.7997, 0.4132, 0.7997, 0.4132, 0.7759, 0.3912, 0.7759, 0.3912, 0.7759, 0.4132, 0.7759, 0.4132, 0.7521, 0.3912, 0.7521, 0.3912, 0.7521, 0.4132, 0.7521, 0.4132, 0.7283, 0.3912, 0.7283, 0.3912, 0.7283, 0.4132, 0.7283, 0.4132, 0.7045, 0.3912, 0.7045, 0.3912, 0.7045, 0.4132, 0.7045, 0.4132, 0.6807, 0.3912, 0.6807, 0.3912, 0.6807, 0.4132, 0.6807, 0.4132, 0.6569, 0.3912, 0.6569, 0.3912, 0.6569, 0.4132, 0.6569, 0.4132, 0.633, 0.3912, 0.633, 0.3912, 0.633, 0.4132, 0.633, 0.4132, 0.6092, 0.3912, 0.6092, 0.3912, 0.6092, 0.4132, 0.6092, 0.4132, 0.5854, 0.3912, 0.5854, 0.3912, 0.5854, 0.4132, 0.5854, 0.4132, 0.5616, 0.3912, 0.5616, 0.3912, 0.5616, 0.4132, 0.5616, 0.4132, 0.5378, 0.3912, 0.5378, 0.3912, 0.5378, 0.4132, 0.5378, 0.4132, 0.514, 0.3912, 0.514, 0.3912, 0.514, 0.4132, 0.514, 0.4132, 0.4902, 0.3912, 0.4902, 0.3912, 0.4902, 0.4132, 0.4902, 0.4132, 0.4663, 0.3912, 0.4663, 0.3912, 0.4663, 0.4132, 0.4663, 0.4132, 0.4425, 0.3912, 0.4425, 0.3912, 0.4425, 0.4132, 0.4425, 0.4132, 0.4187, 0.3912, 0.4187, 0.3912, 0.4187, 0.4132, 0.4187, 0.4132, 0.3949, 0.3912, 0.3949, 0.3912, 0.3949, 0.4132, 0.3949, 0.4132, 0.3711, 0.3912, 0.3711, 0.3691, 0.7997, 0.3912, 0.7997, 0.3912, 0.7759, 0.3691, 0.7759, 0.3691, 0.7759, 0.3912, 0.7759, 0.3912, 0.7521, 0.3691, 0.7521, 0.3691, 0.7521, 0.3912, 0.7521, 0.3912, 0.7283, 0.3691, 0.7283, 0.3691, 0.7283, 0.3912, 0.7283, 0.3912, 0.7045, 0.3691, 0.7045, 0.3691, 0.7045, 0.3912, 0.7045, 0.3912, 0.6807, 0.3691, 0.6807, 0.3691, 0.6807, 0.3912, 0.6807, 0.3912, 0.6569, 0.3691, 0.6569, 0.3691, 0.6569, 0.3912, 0.6569, 0.3912, 0.633, 0.3691, 0.633, 0.3691, 0.633, 0.3912, 0.633, 0.3912, 0.6092, 0.3691, 0.6092, 0.3691, 0.6092, 0.3912, 0.6092, 0.3912, 0.5854, 0.3691, 0.5854, 0.3691, 0.5854, 0.3912, 0.5854, 0.3912, 0.5616, 0.3691, 0.5616, 0.3691, 0.5616, 0.3912, 0.5616, 0.3912, 0.5378, 0.3691, 0.5378, 0.3691, 0.5378, 0.3912, 0.5378, 0.3912, 0.514, 0.3691, 0.514, 0.3691, 0.514, 0.3912, 0.514, 0.3912, 0.4902, 0.3691, 0.4902, 0.3691, 0.4902, 0.3912, 0.4902, 0.3912, 0.4663, 0.3691, 0.4663, 0.3691, 0.4663, 0.3912, 0.4663, 0.3912, 0.4425, 0.3691, 0.4425, 0.3691, 0.4425, 0.3912, 0.4425, 0.3912, 0.4187, 0.3691, 0.4187, 0.3691, 0.4187, 0.3912, 0.4187, 0.3912, 0.3949, 0.3691, 0.3949, 0.3691, 0.3949, 0.3912, 0.3949, 0.3912, 0.3711, 0.3691, 0.3711, 0.347, 0.7997, 0.3691, 0.7997, 0.3691, 0.7759, 0.347, 0.7759, 0.347, 0.7759, 0.3691, 0.7759, 0.3691, 0.7521, 0.347, 0.7521, 0.347, 0.7521, 0.3691, 0.7521, 0.3691, 0.7283, 0.347, 0.7283, 0.347, 0.7283, 0.3691, 0.7283, 0.3691, 0.7045, 0.347, 0.7045, 0.347, 0.7045, 0.3691, 0.7045, 0.3691, 0.6807, 0.347, 0.6807, 0.347, 0.6807, 0.3691, 0.6807, 0.3691, 0.6569, 0.347, 0.6569, 0.347, 0.6569, 0.3691, 0.6569, 0.3691, 0.633, 0.347, 0.633, 0.347, 0.633, 0.3691, 0.633, 0.3691, 0.6092, 0.347, 0.6092, 0.347, 0.6092, 0.3691, 0.6092, 0.3691, 0.5854, 0.347, 0.5854, 0.347, 0.5854, 0.3691, 0.5854, 0.3691, 0.5616, 0.347, 0.5616, 0.347, 0.5616, 0.3691, 0.5616, 0.3691, 0.5378, 0.347, 0.5378, 0.347, 0.5378, 0.3691, 0.5378, 0.3691, 0.514, 0.347, 0.514, 0.347, 0.514, 0.3691, 0.514, 0.3691, 0.4902, 0.347, 0.4902, 0.347, 0.4902, 0.3691, 0.4902, 0.3691, 0.4663, 0.347, 0.4663, 0.347, 0.4663, 0.3691, 0.4663, 0.3691, 0.4425, 0.347, 0.4425, 0.347, 0.4425, 0.3691, 0.4425, 0.3691, 0.4187, 0.347, 0.4187, 0.347, 0.4187, 0.3691, 0.4187, 0.3691, 0.3949, 0.347, 0.3949, 0.347, 0.3949, 0.3691, 0.3949, 0.3691, 0.3711, 0.347, 0.3711, 0.325, 0.7997, 0.347, 0.7997, 0.347, 0.7759, 0.325, 0.7759, 0.325, 0.7759, 0.347, 0.7759, 0.347, 0.7521, 0.325, 0.7521, 0.325, 0.7521, 0.347, 0.7521, 0.347, 0.7283, 0.325, 0.7283, 0.325, 0.7283, 0.347, 0.7283, 0.347, 0.7045, 0.325, 0.7045, 0.325, 0.7045, 0.347, 0.7045, 0.347, 0.6807, 0.325, 0.6807, 0.325, 0.6807, 0.347, 0.6807, 0.347, 0.6569, 0.325, 0.6569, 0.325, 0.6569, 0.347, 0.6569, 0.347, 0.633, 0.325, 0.633, 0.325, 0.633, 0.347, 0.633, 0.347, 0.6092, 0.325, 0.6092, 0.325, 0.6092, 0.347, 0.6092, 0.347, 0.5854, 0.325, 0.5854, 0.325, 0.5854, 0.347, 0.5854, 0.347, 0.5616, 0.325, 0.5616, 0.325, 0.5616, 0.347, 0.5616, 0.347, 0.5378, 0.325, 0.5378, 0.325, 0.5378, 0.347, 0.5378, 0.347, 0.514, 0.325, 0.514, 0.325, 0.514, 0.347, 0.514, 0.347, 0.4902, 0.325, 0.4902, 0.325, 0.4902, 0.347, 0.4902, 0.347, 0.4663, 0.325, 0.4663, 0.325, 0.4663, 0.347, 0.4663, 0.347, 0.4425, 0.325, 0.4425, 0.325, 0.4425, 0.347, 0.4425, 0.347, 0.4187, 0.325, 0.4187, 0.325, 0.4187, 0.347, 0.4187, 0.347, 0.3949, 0.325, 0.3949, 0.325, 0.3949, 0.347, 0.3949, 0.347, 0.3711, 0.325, 0.3711, 0.3029, 0.7997, 0.325, 0.7997, 0.325, 0.7759, 0.3029, 0.7759, 0.3029, 0.7759, 0.325, 0.7759, 0.325, 0.7521, 0.3029, 0.7521, 0.3029, 0.7521, 0.325, 0.7521, 0.325, 0.7283, 0.3029, 0.7283, 0.3029, 0.7283, 0.325, 0.7283, 0.325, 0.7045, 0.3029, 0.7045, 0.3029, 0.7045, 0.325, 0.7045, 0.325, 0.6807, 0.3029, 0.6807, 0.3029, 0.6807, 0.325, 0.6807, 0.325, 0.6569, 0.3029, 0.6569, 0.3029, 0.6569, 0.325, 0.6569, 0.325, 0.633, 0.3029, 0.633, 0.3029, 0.633, 0.325, 0.633, 0.325, 0.6092, 0.3029, 0.6092, 0.3029, 0.6092, 0.325, 0.6092, 0.325, 0.5854, 0.3029, 0.5854, 0.3029, 0.5854, 0.325, 0.5854, 0.325, 0.5616, 0.3029, 0.5616, 0.3029, 0.5616, 0.325, 0.5616, 0.325, 0.5378, 0.3029, 0.5378, 0.3029, 0.5378, 0.325, 0.5378, 0.325, 0.514, 0.3029, 0.514, 0.3029, 0.514, 0.325, 0.514, 0.325, 0.4902, 0.3029, 0.4902, 0.3029, 0.4902, 0.325, 0.4902, 0.325, 0.4663, 0.3029, 0.4663, 0.3029, 0.4663, 0.325, 0.4663, 0.325, 0.4425, 0.3029, 0.4425, 0.3029, 0.4425, 0.325, 0.4425, 0.325, 0.4187, 0.3029, 0.4187, 0.3029, 0.4187, 0.325, 0.4187, 0.325, 0.3949, 0.3029, 0.3949, 0.3029, 0.3949, 0.325, 0.3949, 0.325, 0.3711, 0.3029, 0.3711, 0.2808, 0.7997, 0.3029, 0.7997, 0.3029, 0.7759, 0.2808, 0.7759, 0.2808, 0.7759, 0.3029, 0.7759, 0.3029, 0.7521, 0.2808, 0.7521, 0.2808, 0.7521, 0.3029, 0.7521, 0.3029, 0.7283, 0.2808, 0.7283, 0.2808, 0.7283, 0.3029, 0.7283, 0.3029, 0.7045, 0.2808, 0.7045, 0.2808, 0.7045, 0.3029, 0.7045, 0.3029, 0.6807, 0.2808, 0.6807, 0.2808, 0.6807, 0.3029, 0.6807, 0.3029, 0.6569, 0.2808, 0.6569, 0.2808, 0.6569, 0.3029, 0.6569, 0.3029, 0.633, 0.2808, 0.633, 0.2808, 0.633, 0.3029, 0.633, 0.3029, 0.6092, 0.2808, 0.6092, 0.2808, 0.6092, 0.3029, 0.6092, 0.3029, 0.5854, 0.2808, 0.5854, 0.2808, 0.5854, 0.3029, 0.5854, 0.3029, 0.5616, 0.2808, 0.5616, 0.2808, 0.5616, 0.3029, 0.5616, 0.3029, 0.5378, 0.2808, 0.5378, 0.2808, 0.5378, 0.3029, 0.5378, 0.3029, 0.514, 0.2808, 0.514, 0.2808, 0.514, 0.3029, 0.514, 0.3029, 0.4902, 0.2808, 0.4902, 0.2808, 0.4902, 0.3029, 0.4902, 0.3029, 0.4663, 0.2808, 0.4663, 0.2808, 0.4663, 0.3029, 0.4663, 0.3029, 0.4425, 0.2808, 0.4425, 0.2808, 0.4425, 0.3029, 0.4425, 0.3029, 0.4187, 0.2808, 0.4187, 0.2808, 0.4187, 0.3029, 0.4187, 0.3029, 0.3949, 0.2808, 0.3949, 0.2808, 0.3949, 0.3029, 0.3949, 0.3029, 0.3711, 0.2808, 0.3711, 0.2588, 0.7997, 0.2808, 0.7997, 0.2808, 0.7759, 0.2588, 0.7759, 0.2588, 0.7759, 0.2808, 0.7759, 0.2808, 0.7521, 0.2588, 0.7521, 0.2588, 0.7521, 0.2808, 0.7521, 0.2808, 0.7283, 0.2588, 0.7283, 0.2588, 0.7283, 0.2808, 0.7283, 0.2808, 0.7045, 0.2588, 0.7045, 0.2588, 0.7045, 0.2808, 0.7045, 0.2808, 0.6807, 0.2588, 0.6807, 0.2588, 0.6807, 0.2808, 0.6807, 0.2808, 0.6569, 0.2588, 0.6569, 0.2588, 0.6569, 0.2808, 0.6569, 0.2808, 0.633, 0.2588, 0.633, 0.2588, 0.633, 0.2808, 0.633, 0.2808, 0.6092, 0.2588, 0.6092, 0.2588, 0.6092, 0.2808, 0.6092, 0.2808, 0.5854, 0.2588, 0.5854, 0.2588, 0.5854, 0.2808, 0.5854, 0.2808, 0.5616, 0.2588, 0.5616, 0.2588, 0.5616, 0.2808, 0.5616, 0.2808, 0.5378, 0.2588, 0.5378, 0.2588, 0.5378, 0.2808, 0.5378, 0.2808, 0.514, 0.2588, 0.514, 0.2588, 0.514, 0.2808, 0.514, 0.2808, 0.4902, 0.2588, 0.4902, 0.2588, 0.4902, 0.2808, 0.4902, 0.2808, 0.4663, 0.2588, 0.4663, 0.2588, 0.4663, 0.2808, 0.4663, 0.2808, 0.4425, 0.2588, 0.4425, 0.2588, 0.4425, 0.2808, 0.4425, 0.2808, 0.4187, 0.2588, 0.4187, 0.2588, 0.4187, 0.2808, 0.4187, 0.2808, 0.3949, 0.2588, 0.3949, 0.2588, 0.3949, 0.2808, 0.3949, 0.2808, 0.3711, 0.2588, 0.3711, 0.2367, 0.7997, 0.2588, 0.7997, 0.2588, 0.7759, 0.2367, 0.7759, 0.2367, 0.7759, 0.2588, 0.7759, 0.2588, 0.7521, 0.2367, 0.7521, 0.2367, 0.7521, 0.2588, 0.7521, 0.2588, 0.7283, 0.2367, 0.7283, 0.2367, 0.7283, 0.2588, 0.7283, 0.2588, 0.7045, 0.2367, 0.7045, 0.2367, 0.7045, 0.2588, 0.7045, 0.2588, 0.6807, 0.2367, 0.6807, 0.2367, 0.6807, 0.2588, 0.6807, 0.2588, 0.6569, 0.2367, 0.6569, 0.2367, 0.6569, 0.2588, 0.6569, 0.2588, 0.633, 0.2367, 0.633, 0.2367, 0.633, 0.2588, 0.633, 0.2588, 0.6092, 0.2367, 0.6092, 0.2367, 0.6092, 0.2588, 0.6092, 0.2588, 0.5854, 0.2367, 0.5854, 0.2367, 0.5854, 0.2588, 0.5854, 0.2588, 0.5616, 0.2367, 0.5616, 0.2367, 0.5616, 0.2588, 0.5616, 0.2588, 0.5378, 0.2367, 0.5378, 0.2367, 0.5378, 0.2588, 0.5378, 0.2588, 0.514, 0.2367, 0.514, 0.2367, 0.514, 0.2588, 0.514, 0.2588, 0.4902, 0.2367, 0.4902, 0.2367, 0.4902, 0.2588, 0.4902, 0.2588, 0.4663, 0.2367, 0.4663, 0.2367, 0.4663, 0.2588, 0.4663, 0.2588, 0.4425, 0.2367, 0.4425, 0.2367, 0.4425, 0.2588, 0.4425, 0.2588, 0.4187, 0.2367, 0.4187, 0.2367, 0.4187, 0.2588, 0.4187, 0.2588, 0.3949, 0.2367, 0.3949, 0.2367, 0.3949, 0.2588, 0.3949, 0.2588, 0.3711, 0.2367, 0.3711, 0.2146, 0.7997, 0.2367, 0.7997, 0.2367, 0.7759, 0.2146, 0.7759, 0.2146, 0.7759, 0.2367, 0.7759, 0.2367, 0.7521, 0.2146, 0.7521, 0.2146, 0.7521, 0.2367, 0.7521, 0.2367, 0.7283, 0.2146, 0.7283, 0.2146, 0.7283, 0.2367, 0.7283, 0.2367, 0.7045, 0.2146, 0.7045, 0.2146, 0.7045, 0.2367, 0.7045, 0.2367, 0.6807, 0.2146, 0.6807, 0.2146, 0.6807, 0.2367, 0.6807, 0.2367, 0.6569, 0.2146, 0.6569, 0.2146, 0.6569, 0.2367, 0.6569, 0.2367, 0.633, 0.2146, 0.633, 0.2146, 0.633, 0.2367, 0.633, 0.2367, 0.6092, 0.2146, 0.6092, 0.2146, 0.6092, 0.2367, 0.6092, 0.2367, 0.5854, 0.2146, 0.5854, 0.2146, 0.5854, 0.2367, 0.5854, 0.2367, 0.5616, 0.2146, 0.5616, 0.2146, 0.5616, 0.2367, 0.5616, 0.2367, 0.5378, 0.2146, 0.5378, 0.2146, 0.5378, 0.2367, 0.5378, 0.2367, 0.514, 0.2146, 0.514, 0.2146, 0.514, 0.2367, 0.514, 0.2367, 0.4902, 0.2146, 0.4902, 0.2146, 0.4902, 0.2367, 0.4902, 0.2367, 0.4663, 0.2146, 0.4663, 0.2146, 0.4663, 0.2367, 0.4663, 0.2367, 0.4425, 0.2146, 0.4425, 0.2146, 0.4425, 0.2367, 0.4425, 0.2367, 0.4187, 0.2146, 0.4187, 0.2146, 0.4187, 0.2367, 0.4187, 0.2367, 0.3949, 0.2146, 0.3949, 0.2146, 0.3949, 0.2367, 0.3949, 0.2367, 0.3711, 0.2146, 0.3711, 0.1925, 0.7997, 0.2146, 0.7997, 0.2146, 0.7759, 0.1925, 0.7759, 0.1925, 0.7759, 0.2146, 0.7759, 0.2146, 0.7521, 0.1925, 0.7521, 0.1925, 0.7521, 0.2146, 0.7521, 0.2146, 0.7283, 0.1925, 0.7283, 0.1925, 0.7283, 0.2146, 0.7283, 0.2146, 0.7045, 0.1925, 0.7045, 0.1925, 0.7045, 0.2146, 0.7045, 0.2146, 0.6807, 0.1925, 0.6807, 0.1925, 0.6807, 0.2146, 0.6807, 0.2146, 0.6569, 0.1925, 0.6569, 0.1925, 0.6569, 0.2146, 0.6569, 0.2146, 0.633, 0.1925, 0.633, 0.1925, 0.633, 0.2146, 0.633, 0.2146, 0.6092, 0.1925, 0.6092, 0.1925, 0.6092, 0.2146, 0.6092, 0.2146, 0.5854, 0.1925, 0.5854, 0.1925, 0.5854, 0.2146, 0.5854, 0.2146, 0.5616, 0.1925, 0.5616, 0.1925, 0.5616, 0.2146, 0.5616, 0.2146, 0.5378, 0.1925, 0.5378, 0.1925, 0.5378, 0.2146, 0.5378, 0.2146, 0.514, 0.1925, 0.514, 0.1925, 0.514, 0.2146, 0.514, 0.2146, 0.4902, 0.1925, 0.4902, 0.1925, 0.4902, 0.2146, 0.4902, 0.2146, 0.4663, 0.1925, 0.4663, 0.1925, 0.4663, 0.2146, 0.4663, 0.2146, 0.4425, 0.1925, 0.4425, 0.1925, 0.4425, 0.2146, 0.4425, 0.2146, 0.4187, 0.1925, 0.4187, 0.1925, 0.4187, 0.2146, 0.4187, 0.2146, 0.3949, 0.1925, 0.3949, 0.1925, 0.3949, 0.2146, 0.3949, 0.2146, 0.3711, 0.1925, 0.3711, 0.1705, 0.7997, 0.1925, 0.7997, 0.1925, 0.7759, 0.1705, 0.7759, 0.1705, 0.7759, 0.1925, 0.7759, 0.1925, 0.7521, 0.1705, 0.7521, 0.1705, 0.7521, 0.1925, 0.7521, 0.1925, 0.7283, 0.1705, 0.7283, 0.1705, 0.7283, 0.1925, 0.7283, 0.1925, 0.7045, 0.1705, 0.7045, 0.1705, 0.7045, 0.1925, 0.7045, 0.1925, 0.6807, 0.1705, 0.6807, 0.1705, 0.6807, 0.1925, 0.6807, 0.1925, 0.6569, 0.1705, 0.6569, 0.1705, 0.6569, 0.1925, 0.6569, 0.1925, 0.633, 0.1705, 0.633, 0.1705, 0.633, 0.1925, 0.633, 0.1925, 0.6092, 0.1705, 0.6092, 0.1705, 0.6092, 0.1925, 0.6092, 0.1925, 0.5854, 0.1705, 0.5854, 0.1705, 0.5854, 0.1925, 0.5854, 0.1925, 0.5616, 0.1705, 0.5616, 0.1705, 0.5616, 0.1925, 0.5616, 0.1925, 0.5378, 0.1705, 0.5378, 0.1705, 0.5378, 0.1925, 0.5378, 0.1925, 0.514, 0.1705, 0.514, 0.1705, 0.514, 0.1925, 0.514, 0.1925, 0.4902, 0.1705, 0.4902, 0.1705, 0.4902, 0.1925, 0.4902, 0.1925, 0.4663, 0.1705, 0.4663, 0.1705, 0.4663, 0.1925, 0.4663, 0.1925, 0.4425, 0.1705, 0.4425, 0.1705, 0.4425, 0.1925, 0.4425, 0.1925, 0.4187, 0.1705, 0.4187, 0.1705, 0.4187, 0.1925, 0.4187, 0.1925, 0.3949, 0.1705, 0.3949, 0.1705, 0.3949, 0.1925, 0.3949, 0.1925, 0.3711, 0.1705, 0.3711, 0.1484, 0.7997, 0.1705, 0.7997, 0.1705, 0.7759, 0.1484, 0.7759, 0.1484, 0.7759, 0.1705, 0.7759, 0.1705, 0.7521, 0.1484, 0.7521, 0.1484, 0.7521, 0.1705, 0.7521, 0.1705, 0.7283, 0.1484, 0.7283, 0.1484, 0.7283, 0.1705, 0.7283, 0.1705, 0.7045, 0.1484, 0.7045, 0.1484, 0.7045, 0.1705, 0.7045, 0.1705, 0.6807, 0.1484, 0.6807, 0.1484, 0.6807, 0.1705, 0.6807, 0.1705, 0.6569, 0.1484, 0.6569, 0.1484, 0.6569, 0.1705, 0.6569, 0.1705, 0.633, 0.1484, 0.633, 0.1484, 0.633, 0.1705, 0.633, 0.1705, 0.6092, 0.1484, 0.6092, 0.1484, 0.6092, 0.1705, 0.6092, 0.1705, 0.5854, 0.1484, 0.5854, 0.1484, 0.5854, 0.1705, 0.5854, 0.1705, 0.5616, 0.1484, 0.5616, 0.1484, 0.5616, 0.1705, 0.5616, 0.1705, 0.5378, 0.1484, 0.5378, 0.1484, 0.5378, 0.1705, 0.5378, 0.1705, 0.514, 0.1484, 0.514, 0.1484, 0.514, 0.1705, 0.514, 0.1705, 0.4902, 0.1484, 0.4902, 0.1484, 0.4902, 0.1705, 0.4902, 0.1705, 0.4663, 0.1484, 0.4663, 0.1484, 0.4663, 0.1705, 0.4663, 0.1705, 0.4425, 0.1484, 0.4425, 0.1484, 0.4425, 0.1705, 0.4425, 0.1705, 0.4187, 0.1484, 0.4187, 0.1484, 0.4187, 0.1705, 0.4187, 0.1705, 0.3949, 0.1484, 0.3949, 0.1484, 0.3949, 0.1705, 0.3949, 0.1705, 0.3711, 0.1484, 0.3711, 0.1263, 0.7997, 0.1484, 0.7997, 0.1484, 0.7759, 0.1263, 0.7759, 0.1263, 0.7759, 0.1484, 0.7759, 0.1484, 0.7521, 0.1263, 0.7521, 0.1263, 0.7521, 0.1484, 0.7521, 0.1484, 0.7283, 0.1263, 0.7283, 0.1263, 0.7283, 0.1484, 0.7283, 0.1484, 0.7045, 0.1263, 0.7045, 0.1263, 0.7045, 0.1484, 0.7045, 0.1484, 0.6807, 0.1263, 0.6807, 0.1263, 0.6807, 0.1484, 0.6807, 0.1484, 0.6569, 0.1263, 0.6569, 0.1263, 0.6569, 0.1484, 0.6569, 0.1484, 0.633, 0.1263, 0.633, 0.1263, 0.633, 0.1484, 0.633, 0.1484, 0.6092, 0.1263, 0.6092, 0.1263, 0.6092, 0.1484, 0.6092, 0.1484, 0.5854, 0.1263, 0.5854, 0.1263, 0.5854, 0.1484, 0.5854, 0.1484, 0.5616, 0.1263, 0.5616, 0.1263, 0.5616, 0.1484, 0.5616, 0.1484, 0.5378, 0.1263, 0.5378, 0.1263, 0.5378, 0.1484, 0.5378, 0.1484, 0.514, 0.1263, 0.514, 0.1263, 0.514, 0.1484, 0.514, 0.1484, 0.4902, 0.1263, 0.4902, 0.1263, 0.4902, 0.1484, 0.4902, 0.1484, 0.4663, 0.1263, 0.4663, 0.1263, 0.4663, 0.1484, 0.4663, 0.1484, 0.4425, 0.1263, 0.4425, 0.1263, 0.4425, 0.1484, 0.4425, 0.1484, 0.4187, 0.1263, 0.4187, 0.1263, 0.4187, 0.1484, 0.4187, 0.1484, 0.3949, 0.1263, 0.3949, 0.1263, 0.3949, 0.1484, 0.3949, 0.1484, 0.3711, 0.1263, 0.3711, 0.1043, 0.7997, 0.1263, 0.7997, 0.1263, 0.7759, 0.1043, 0.7759, 0.1043, 0.7759, 0.1263, 0.7759, 0.1263, 0.7521, 0.1043, 0.7521, 0.1043, 0.7521, 0.1263, 0.7521, 0.1263, 0.7283, 0.1043, 0.7283, 0.1043, 0.7283, 0.1263, 0.7283, 0.1263, 0.7045, 0.1043, 0.7045, 0.1043, 0.7045, 0.1263, 0.7045, 0.1263, 0.6807, 0.1043, 0.6807, 0.1043, 0.6807, 0.1263, 0.6807, 0.1263, 0.6569, 0.1043, 0.6569, 0.1043, 0.6569, 0.1263, 0.6569, 0.1263, 0.633, 0.1043, 0.633, 0.1043, 0.633, 0.1263, 0.633, 0.1263, 0.6092, 0.1043, 0.6092, 0.1043, 0.6092, 0.1263, 0.6092, 0.1263, 0.5854, 0.1043, 0.5854, 0.1043, 0.5854, 0.1263, 0.5854, 0.1263, 0.5616, 0.1043, 0.5616, 0.1043, 0.5616, 0.1263, 0.5616, 0.1263, 0.5378, 0.1043, 0.5378, 0.1043, 0.5378, 0.1263, 0.5378, 0.1263, 0.514, 0.1043, 0.514, 0.1043, 0.514, 0.1263, 0.514, 0.1263, 0.4902, 0.1043, 0.4902, 0.1043, 0.4902, 0.1263, 0.4902, 0.1263, 0.4663, 0.1043, 0.4663, 0.1043, 0.4663, 0.1263, 0.4663, 0.1263, 0.4425, 0.1043, 0.4425, 0.1043, 0.4425, 0.1263, 0.4425, 0.1263, 0.4187, 0.1043, 0.4187, 0.1043, 0.4187, 0.1263, 0.4187, 0.1263, 0.3949, 0.1043, 0.3949, 0.1043, 0.3949, 0.1263, 0.3949, 0.1263, 0.3711, 0.1043, 0.3711, 0.0822, 0.7997, 0.1043, 0.7997, 0.1043, 0.7759, 0.0822, 0.7759, 0.0822, 0.7759, 0.1043, 0.7759, 0.1043, 0.7521, 0.0822, 0.7521, 0.0822, 0.7521, 0.1043, 0.7521, 0.1043, 0.7283, 0.0822, 0.7283, 0.0822, 0.7283, 0.1043, 0.7283, 0.1043, 0.7045, 0.0822, 0.7045, 0.0822, 0.7045, 0.1043, 0.7045, 0.1043, 0.6807, 0.0822, 0.6807, 0.0822, 0.6807, 0.1043, 0.6807, 0.1043, 0.6569, 0.0822, 0.6569, 0.0822, 0.6569, 0.1043, 0.6569, 0.1043, 0.633, 0.0822, 0.633, 0.0822, 0.633, 0.1043, 0.633, 0.1043, 0.6092, 0.0822, 0.6092, 0.0822, 0.6092, 0.1043, 0.6092, 0.1043, 0.5854, 0.0822, 0.5854, 0.0822, 0.5854, 0.1043, 0.5854, 0.1043, 0.5616, 0.0822, 0.5616, 0.0822, 0.5616, 0.1043, 0.5616, 0.1043, 0.5378, 0.0822, 0.5378, 0.0822, 0.5378, 0.1043, 0.5378, 0.1043, 0.514, 0.0822, 0.514, 0.0822, 0.514, 0.1043, 0.514, 0.1043, 0.4902, 0.0822, 0.4902, 0.0822, 0.4902, 0.1043, 0.4902, 0.1043, 0.4663, 0.0822, 0.4663, 0.0822, 0.4663, 0.1043, 0.4663, 0.1043, 0.4425, 0.0822, 0.4425, 0.0822, 0.4425, 0.1043, 0.4425, 0.1043, 0.4187, 0.0822, 0.4187, 0.0822, 0.4187, 0.1043, 0.4187, 0.1043, 0.3949, 0.0822, 0.3949, 0.0822, 0.3949, 0.1043, 0.3949, 0.1043, 0.3711, 0.0822, 0.3711, 0.06013, 0.7997, 0.0822, 0.7997, 0.0822, 0.7759, 0.06013, 0.7759, 0.06013, 0.7759, 0.0822, 0.7759, 0.0822, 0.7521, 0.06013, 0.7521, 0.06013, 0.7521, 0.0822, 0.7521, 0.0822, 0.7283, 0.06013, 0.7283, 0.06013, 0.7283, 0.0822, 0.7283, 0.0822, 0.7045, 0.06013, 0.7045, 0.06013, 0.7045, 0.0822, 0.7045, 0.0822, 0.6807, 0.06013, 0.6807, 0.06013, 0.6807, 0.0822, 0.6807, 0.0822, 0.6569, 0.06013, 0.6569, 0.06013, 0.6569, 0.0822, 0.6569, 0.0822, 0.633, 0.06013, 0.633, 0.06013, 0.633, 0.0822, 0.633, 0.0822, 0.6092, 0.06013, 0.6092, 0.06013, 0.6092, 0.0822, 0.6092, 0.0822, 0.5854, 0.06013, 0.5854, 0.06013, 0.5854, 0.0822, 0.5854, 0.0822, 0.5616, 0.06013, 0.5616, 0.06013, 0.5616, 0.0822, 0.5616, 0.0822, 0.5378, 0.06013, 0.5378, 0.06013, 0.5378, 0.0822, 0.5378, 0.0822, 0.514, 0.06013, 0.514, 0.06013, 0.514, 0.0822, 0.514, 0.0822, 0.4902, 0.06013, 0.4902, 0.06013, 0.4902, 0.0822, 0.4902, 0.0822, 0.4663, 0.06013, 0.4663, 0.06013, 0.4663, 0.0822, 0.4663, 0.0822, 0.4425, 0.06013, 0.4425, 0.06013, 0.4425, 0.0822, 0.4425, 0.0822, 0.4187, 0.06013, 0.4187, 0.06013, 0.4187, 0.0822, 0.4187, 0.0822, 0.3949, 0.06013, 0.3949, 0.06013, 0.3949, 0.0822, 0.3949, 0.0822, 0.3711, 0.06013, 0.3711, 0.03806, 0.7997, 0.06013, 0.7997, 0.06013, 0.7759, 0.03806, 0.7759, 0.03806, 0.7759, 0.06013, 0.7759, 0.06013, 0.7521, 0.03806, 0.7521, 0.03806, 0.7521, 0.06013, 0.7521, 0.06013, 0.7283, 0.03806, 0.7283, 0.03806, 0.7283, 0.06013, 0.7283, 0.06013, 0.7045, 0.03806, 0.7045, 0.03806, 0.7045, 0.06013, 0.7045, 0.06013, 0.6807, 0.03806, 0.6807, 0.03806, 0.6807, 0.06013, 0.6807, 0.06013, 0.6569, 0.03806, 0.6569, 0.03806, 0.6569, 0.06013, 0.6569, 0.06013, 0.633, 0.03806, 0.633, 0.03806, 0.633, 0.06013, 0.633, 0.06013, 0.6092, 0.03806, 0.6092, 0.03806, 0.6092, 0.06013, 0.6092, 0.06013, 0.5854, 0.03806, 0.5854, 0.03806, 0.5854, 0.06013, 0.5854, 0.06013, 0.5616, 0.03806, 0.5616, 0.03806, 0.5616, 0.06013, 0.5616, 0.06013, 0.5378, 0.03806, 0.5378, 0.03806, 0.5378, 0.06013, 0.5378, 0.06013, 0.514, 0.03806, 0.514, 0.03806, 0.514, 0.06013, 0.514, 0.06013, 0.4902, 0.03806, 0.4902, 0.03806, 0.4902, 0.06013, 0.4902, 0.06013, 0.4663, 0.03806, 0.4663, 0.03806, 0.4663, 0.06013, 0.4663, 0.06013, 0.4425, 0.03806, 0.4425, 0.03806, 0.4425, 0.06013, 0.4425, 0.06013, 0.4187, 0.03806, 0.4187, 0.03806, 0.4187, 0.06013, 0.4187, 0.06013, 0.3949, 0.03806, 0.3949, 0.03806, 0.3949, 0.06013, 0.3949, 0.06013, 0.3711, 0.03806, 0.3711, 0.0151, 0.7997, 0.03806, 0.7997, 0.03806, 0.7759, 0.0151, 0.7759, 0.0151, 0.7759, 0.03806, 0.7759, 0.03806, 0.7521, 0.0151, 0.7521, 0.0151, 0.7521, 0.03806, 0.7521, 0.03806, 0.7283, 0.0151, 0.7283, 0.0151, 0.7283, 0.03806, 0.7283, 0.03806, 0.7045, 0.0151, 0.7045, 0.0151, 0.7045, 0.03806, 0.7045, 0.03806, 0.6807, 0.0151, 0.6807, 0.0151, 0.6807, 0.03806, 0.6807, 0.03806, 0.6569, 0.0151, 0.6569, 0.0151, 0.6569, 0.03806, 0.6569, 0.03806, 0.633, 0.0151, 0.633, 0.0151, 0.633, 0.03806, 0.633, 0.03806, 0.6092, 0.0151, 0.6092, 0.0151, 0.6092, 0.03806, 0.6092, 0.03806, 0.5854, 0.0151, 0.5854, 0.0151, 0.5854, 0.03806, 0.5854, 0.03806, 0.5616, 0.0151, 0.5616, 0.0151, 0.5616, 0.03806, 0.5616, 0.03806, 0.5378, 0.0151, 0.5378, 0.0151, 0.5378, 0.03806, 0.5378, 0.03806, 0.514, 0.0151, 0.514, 0.0151, 0.514, 0.03806, 0.514, 0.03806, 0.4902, 0.0151, 0.4902, 0.0151, 0.4902, 0.03806, 0.4902, 0.03806, 0.4663, 0.0151, 0.4663, 0.0151, 0.4663, 0.03806, 0.4663, 0.03806, 0.4425, 0.0151, 0.4425, 0.0151, 0.4425, 0.03806, 0.4425, 0.03806, 0.4187, 0.0151, 0.4187, 0.0151, 0.4187, 0.03806, 0.4187, 0.03806, 0.3949, 0.0151, 0.3949, 0.0151, 0.3949, 0.03806, 0.3949, 0.03806, 0.3711, 0.0151, 0.3711, 0.7486, 0.8546, 0.7704, 0.8546, 0.7704, 0.8124, 0.7486, 0.8124, 0.7486, 0.8124, 0.7704, 0.8124, 0.7704, 0.7702, 0.7486, 0.7702, 0.7486, 0.7702, 0.7704, 0.7702, 0.7704, 0.7281, 0.7486, 0.728, 0.7486, 0.728, 0.7704, 0.7281, 0.7704, 0.6859, 0.7486, 0.6859, 0.7486, 0.6859, 0.7704, 0.6859, 0.7704, 0.6437, 0.7486, 0.6437, 0.7486, 0.6437, 0.7704, 0.6437, 0.7705, 0.6015, 0.7486, 0.6015, 0.7486, 0.6015, 0.7705, 0.6015, 0.7705, 0.5593, 0.7486, 0.5593, 0.7486, 0.5593, 0.7705, 0.5593, 0.7705, 0.5172, 0.7486, 0.5172, 0.7486, 0.5172, 0.7705, 0.5172, 0.7705, 0.475, 0.7486, 0.475, 0.7486, 0.475, 0.7705, 0.475, 0.7705, 0.4328, 0.7486, 0.4328, 0.7486, 0.4328, 0.7705, 0.4328, 0.7706, 0.3906, 0.7487, 0.3906, 0.7487, 0.3906, 0.7706, 0.3906, 0.7706, 0.3485, 0.7487, 0.3485, 0.7487, 0.3485, 0.7706, 0.3485, 0.7706, 0.3063, 0.7487, 0.3063, 0.7487, 0.3063, 0.7706, 0.3063, 0.7706, 0.2641, 0.7487, 0.2641, 0.7487, 0.2641, 0.7706, 0.2641, 0.7705, 0.2219, 0.7486, 0.2219, 0.7486, 0.2219, 0.7705, 0.2219, 0.7705, 0.1798, 0.7486, 0.1798, 0.7486, 0.1798, 0.7705, 0.1798, 0.7705, 0.1376, 0.7486, 0.1376, 0.7486, 0.1376, 0.7705, 0.1376, 0.7705, 0.09541, 0.7486, 0.09541, 0.6171, 0.8581, 0.639, 0.8581, 0.639, 0.8158, 0.6171, 0.8158, 0.6171, 0.8158, 0.639, 0.8158, 0.639, 0.7734, 0.6171, 0.7734, 0.6171, 0.7734, 0.639, 0.7734, 0.6391, 0.7311, 0.6171, 0.7311, 0.6171, 0.7311, 0.6391, 0.7311, 0.6391, 0.6887, 0.6171, 0.6887, 0.6171, 0.6887, 0.6391, 0.6887, 0.6391, 0.6463, 0.6171, 0.6463, 0.6171, 0.6463, 0.6391, 0.6463, 0.6391, 0.604, 0.6171, 0.604, 0.6171, 0.604, 0.6391, 0.604, 0.6391, 0.5616, 0.6171, 0.5616, 0.6171, 0.5616, 0.6391, 0.5616, 0.6391, 0.5193, 0.6171, 0.5193, 0.6171, 0.5193, 0.6391, 0.5193, 0.6391, 0.4769, 0.6171, 0.4769, 0.6171, 0.4769, 0.6391, 0.4769, 0.6391, 0.4346, 0.6171, 0.4346, 0.6171, 0.4346, 0.6391, 0.4346, 0.6391, 0.3922, 0.6171, 0.3922, 0.6171, 0.3922, 0.6391, 0.3922, 0.6391, 0.3499, 0.6171, 0.3499, 0.6171, 0.3499, 0.6391, 0.3499, 0.6551, 0.3075, 0.6329, 0.3075, 0.6329, 0.3075, 0.6551, 0.3075, 0.6726, 0.2651, 0.6505, 0.2651, 0.6505, 0.2651, 0.6726, 0.2651, 0.6726, 0.2228, 0.6505, 0.2228, 0.6505, 0.2228, 0.6726, 0.2228, 0.6726, 0.1804, 0.6505, 0.1804, 0.6505, 0.1804, 0.6726, 0.1804, 0.6726, 0.1381, 0.6505, 0.1381, 0.6505, 0.1381, 0.6726, 0.1381, 0.6726, 0.09572, 0.6506, 0.09572, 0.4353, 0.7997, 0.4565, 0.7997, 0.4565, 0.7759, 0.4353, 0.7759, 0.4353, 0.7759, 0.4565, 0.7759, 0.4565, 0.7521, 0.4353, 0.7521, 0.4353, 0.7521, 0.4565, 0.7521, 0.4565, 0.7283, 0.4353, 0.7283, 0.4353, 0.7283, 0.4565, 0.7283, 0.4565, 0.7045, 0.4353, 0.7045, 0.4353, 0.7045, 0.4565, 0.7045, 0.4565, 0.6807, 0.4353, 0.6807, 0.4353, 0.6807, 0.4565, 0.6807, 0.4565, 0.6569, 0.4353, 0.6569, 0.4353, 0.6569, 0.4565, 0.6569, 0.4565, 0.633, 0.4353, 0.633, 0.4353, 0.633, 0.4565, 0.633, 0.4565, 0.6092, 0.4353, 0.6092, 0.4353, 0.6092, 0.4565, 0.6092, 0.4565, 0.5854, 0.4353, 0.5854, 0.4353, 0.5854, 0.4565, 0.5854, 0.4565, 0.5616, 0.4353, 0.5616, 0.4353, 0.5616, 0.4565, 0.5616, 0.4565, 0.5378, 0.4353, 0.5378, 0.4353, 0.5378, 0.4565, 0.5378, 0.4565, 0.514, 0.4353, 0.514, 0.4353, 0.514, 0.4565, 0.514, 0.4565, 0.4902, 0.4353, 0.4902, 0.4353, 0.4902, 0.4565, 0.4902, 0.4565, 0.4663, 0.4353, 0.4663, 0.4353, 0.4663, 0.4565, 0.4663, 0.4565, 0.4425, 0.4353, 0.4425, 0.4353, 0.4425, 0.4565, 0.4425, 0.4565, 0.4187, 0.4353, 0.4187, 0.4353, 0.4187, 0.4565, 0.4187, 0.4565, 0.3949, 0.4353, 0.3949, 0.4353, 0.3949, 0.4565, 0.3949, 0.4565, 0.3711, 0.4353, 0.3711, 0.5843, 0.1381, 0.6064, 0.1381, 0.6064, 0.09571, 0.5844, 0.09571, 0.6064, 0.1381, 0.6285, 0.1381, 0.6285, 0.09572, 0.6064, 0.09571, 0.6285, 0.1381, 0.6505, 0.1381, 0.6506, 0.09572, 0.6285, 0.09572, 0.5843, 0.1804, 0.6064, 0.1804, 0.6064, 0.1381, 0.5843, 0.1381, 0.6064, 0.1804, 0.6285, 0.1804, 0.6285, 0.1381, 0.6064, 0.1381, 0.6285, 0.1804, 0.6505, 0.1804, 0.6505, 0.1381, 0.6285, 0.1381, 0.5843, 0.2228, 0.6064, 0.2228, 0.6064, 0.1804, 0.5843, 0.1804, 0.6064, 0.2228, 0.6285, 0.2228, 0.6285, 0.1804, 0.6064, 0.1804, 0.6285, 0.2228, 0.6505, 0.2228, 0.6505, 0.1804, 0.6285, 0.1804, 0.5843, 0.2651, 0.6064, 0.2651, 0.6064, 0.2228, 0.5843, 0.2228, 0.6064, 0.2651, 0.6285, 0.2651, 0.6285, 0.2228, 0.6064, 0.2228, 0.6285, 0.2651, 0.6505, 0.2651, 0.6505, 0.2228, 0.6285, 0.2228, 0.5661, 0.3075, 0.5884, 0.3075, 0.6064, 0.2651, 0.5843, 0.2651, 0.5884, 0.3075, 0.6106, 0.3075, 0.6285, 0.2651, 0.6064, 0.2651, 0.6106, 0.3075, 0.6329, 0.3075, 0.6505, 0.2651, 0.6285, 0.2651, 0.5513, 0.3498, 0.5733, 0.3498, 0.5884, 0.3075, 0.5661, 0.3075, 0.5733, 0.3498, 0.5952, 0.3498, 0.6106, 0.3075, 0.5884, 0.3075, 0.5952, 0.3498, 0.6171, 0.3499, 0.6329, 0.3075, 0.6106, 0.3075, 0.5513, 0.3922, 0.5733, 0.3922, 0.5733, 0.3498, 0.5513, 0.3498, 0.5733, 0.3922, 0.5952, 0.3922, 0.5952, 0.3498, 0.5733, 0.3498, 0.5952, 0.3922, 0.6171, 0.3922, 0.6171, 0.3499, 0.5952, 0.3498, 0.5513, 0.4346, 0.5733, 0.4346, 0.5733, 0.3922, 0.5513, 0.3922, 0.5733, 0.4346, 0.5952, 0.4346, 0.5952, 0.3922, 0.5733, 0.3922, 0.5952, 0.4346, 0.6171, 0.4346, 0.6171, 0.3922, 0.5952, 0.3922, 0.5513, 0.4769, 0.5733, 0.4769, 0.5733, 0.4346, 0.5513, 0.4346, 0.5733, 0.4769, 0.5952, 0.4769, 0.5952, 0.4346, 0.5733, 0.4346, 0.5952, 0.4769, 0.6171, 0.4769, 0.6171, 0.4346, 0.5952, 0.4346, 0.5513, 0.5193, 0.5733, 0.5193, 0.5733, 0.4769, 0.5513, 0.4769, 0.5733, 0.5193, 0.5952, 0.5193, 0.5952, 0.4769, 0.5733, 0.4769, 0.5952, 0.5193, 0.6171, 0.5193, 0.6171, 0.4769, 0.5952, 0.4769, 0.5513, 0.5616, 0.5733, 0.5616, 0.5733, 0.5193, 0.5513, 0.5193, 0.5733, 0.5616, 0.5952, 0.5616, 0.5952, 0.5193, 0.5733, 0.5193, 0.5952, 0.5616, 0.6171, 0.5616, 0.6171, 0.5193, 0.5952, 0.5193, 0.5513, 0.604, 0.5733, 0.604, 0.5733, 0.5616, 0.5513, 0.5616, 0.5733, 0.604, 0.5952, 0.604, 0.5952, 0.5616, 0.5733, 0.5616, 0.5952, 0.604, 0.6171, 0.604, 0.6171, 0.5616, 0.5952, 0.5616, 0.5513, 0.6463, 0.5733, 0.6463, 0.5733, 0.604, 0.5513, 0.604, 0.5733, 0.6463, 0.5952, 0.6463, 0.5952, 0.604, 0.5733, 0.604, 0.5952, 0.6463, 0.6171, 0.6463, 0.6171, 0.604, 0.5952, 0.604, 0.5513, 0.6887, 0.5733, 0.6887, 0.5733, 0.6463, 0.5513, 0.6463, 0.5733, 0.6887, 0.5952, 0.6887, 0.5952, 0.6463, 0.5733, 0.6463, 0.5952, 0.6887, 0.6171, 0.6887, 0.6171, 0.6463, 0.5952, 0.6463, 0.5513, 0.731, 0.5733, 0.7311, 0.5733, 0.6887, 0.5513, 0.6887, 0.5733, 0.7311, 0.5952, 0.7311, 0.5952, 0.6887, 0.5733, 0.6887, 0.5952, 0.7311, 0.6171, 0.7311, 0.6171, 0.6887, 0.5952, 0.6887, 0.5513, 0.7734, 0.5732, 0.7734, 0.5733, 0.7311, 0.5513, 0.731, 0.5732, 0.7734, 0.5952, 0.7734, 0.5952, 0.7311, 0.5733, 0.7311, 0.5952, 0.7734, 0.6171, 0.7734, 0.6171, 0.7311, 0.5952, 0.7311, 0.5513, 0.8158, 0.5732, 0.8158, 0.5732, 0.7734, 0.5513, 0.7734, 0.5732, 0.8158, 0.5952, 0.8158, 0.5952, 0.7734, 0.5732, 0.7734, 0.5952, 0.8158, 0.6171, 0.8158, 0.6171, 0.7734, 0.5952, 0.7734, 0.5513, 0.8581, 0.5732, 0.8581, 0.5732, 0.8158, 0.5513, 0.8158, 0.5732, 0.8581, 0.5952, 0.8581, 0.5952, 0.8158, 0.5732, 0.8158, 0.5952, 0.8581, 0.6171, 0.8581, 0.6171, 0.8158, 0.5952, 0.8158, 0.6831, 0.1376, 0.705, 0.1376, 0.705, 0.09541, 0.6831, 0.09541, 0.705, 0.1376, 0.7268, 0.1376, 0.7268, 0.09541, 0.705, 0.09541, 0.7268, 0.1376, 0.7486, 0.1376, 0.7486, 0.09541, 0.7268, 0.09541, 0.6831, 0.1798, 0.705, 0.1798, 0.705, 0.1376, 0.6831, 0.1376, 0.705, 0.1798, 0.7268, 0.1798, 0.7268, 0.1376, 0.705, 0.1376, 0.7268, 0.1798, 0.7486, 0.1798, 0.7486, 0.1376, 0.7268, 0.1376, 0.6831, 0.2219, 0.705, 0.2219, 0.705, 0.1798, 0.6831, 0.1798, 0.705, 0.2219, 0.7268, 0.2219, 0.7268, 0.1798, 0.705, 0.1798, 0.7268, 0.2219, 0.7486, 0.2219, 0.7486, 0.1798, 0.7268, 0.1798, 0.6831, 0.2641, 0.705, 0.2641, 0.705, 0.2219, 0.6831, 0.2219, 0.705, 0.2641, 0.7268, 0.2641, 0.7268, 0.2219, 0.705, 0.2219, 0.7268, 0.2641, 0.7487, 0.2641, 0.7486, 0.2219, 0.7268, 0.2219, 0.6831, 0.3063, 0.7049, 0.3063, 0.705, 0.2641, 0.6831, 0.2641, 0.7049, 0.3063, 0.7268, 0.3063, 0.7268, 0.2641, 0.705, 0.2641, 0.7268, 0.3063, 0.7487, 0.3063, 0.7487, 0.2641, 0.7268, 0.2641, 0.6831, 0.3485, 0.7049, 0.3485, 0.7049, 0.3063, 0.6831, 0.3063, 0.7049, 0.3485, 0.7268, 0.3485, 0.7268, 0.3063, 0.7049, 0.3063, 0.7268, 0.3485, 0.7487, 0.3485, 0.7487, 0.3063, 0.7268, 0.3063, 0.6831, 0.3906, 0.7049, 0.3906, 0.7049, 0.3485, 0.6831, 0.3485, 0.7049, 0.3906, 0.7268, 0.3906, 0.7268, 0.3485, 0.7049, 0.3485, 0.7268, 0.3906, 0.7487, 0.3906, 0.7487, 0.3485, 0.7268, 0.3485, 0.6831, 0.4328, 0.7049, 0.4328, 0.7049, 0.3906, 0.6831, 0.3906, 0.7049, 0.4328, 0.7268, 0.4328, 0.7268, 0.3906, 0.7049, 0.3906, 0.7268, 0.4328, 0.7486, 0.4328, 0.7487, 0.3906, 0.7268, 0.3906, 0.6831, 0.475, 0.7049, 0.475, 0.7049, 0.4328, 0.6831, 0.4328, 0.7049, 0.475, 0.7268, 0.475, 0.7268, 0.4328, 0.7049, 0.4328, 0.7268, 0.475, 0.7486, 0.475, 0.7486, 0.4328, 0.7268, 0.4328, 0.6831, 0.5172, 0.7049, 0.5172, 0.7049, 0.475, 0.6831, 0.475, 0.7049, 0.5172, 0.7268, 0.5172, 0.7268, 0.475, 0.7049, 0.475, 0.7268, 0.5172, 0.7486, 0.5172, 0.7486, 0.475, 0.7268, 0.475, 0.6831, 0.5593, 0.7049, 0.5593, 0.7049, 0.5172, 0.6831, 0.5172, 0.7049, 0.5593, 0.7268, 0.5593, 0.7268, 0.5172, 0.7049, 0.5172, 0.7268, 0.5593, 0.7486, 0.5593, 0.7486, 0.5172, 0.7268, 0.5172, 0.6831, 0.6015, 0.7049, 0.6015, 0.7049, 0.5593, 0.6831, 0.5593, 0.7049, 0.6015, 0.7268, 0.6015, 0.7268, 0.5593, 0.7049, 0.5593, 0.7268, 0.6015, 0.7486, 0.6015, 0.7486, 0.5593, 0.7268, 0.5593, 0.6831, 0.6437, 0.7049, 0.6437, 0.7049, 0.6015, 0.6831, 0.6015, 0.7049, 0.6437, 0.7268, 0.6437, 0.7268, 0.6015, 0.7049, 0.6015, 0.7268, 0.6437, 0.7486, 0.6437, 0.7486, 0.6015, 0.7268, 0.6015, 0.6831, 0.6859, 0.7049, 0.6859, 0.7049, 0.6437, 0.6831, 0.6437, 0.7049, 0.6859, 0.7268, 0.6859, 0.7268, 0.6437, 0.7049, 0.6437, 0.7268, 0.6859, 0.7486, 0.6859, 0.7486, 0.6437, 0.7268, 0.6437, 0.6831, 0.728, 0.7049, 0.728, 0.7049, 0.6859, 0.6831, 0.6859, 0.7049, 0.728, 0.7268, 0.728, 0.7268, 0.6859, 0.7049, 0.6859, 0.7268, 0.728, 0.7486, 0.728, 0.7486, 0.6859, 0.7268, 0.6859, 0.6831, 0.7702, 0.7049, 0.7702, 0.7049, 0.728, 0.6831, 0.728, 0.7049, 0.7702, 0.7268, 0.7702, 0.7268, 0.728, 0.7049, 0.728, 0.7268, 0.7702, 0.7486, 0.7702, 0.7486, 0.728, 0.7268, 0.728, 0.6831, 0.8124, 0.7049, 0.8124, 0.7049, 0.7702, 0.6831, 0.7702, 0.7049, 0.8124, 0.7268, 0.8124, 0.7268, 0.7702, 0.7049, 0.7702, 0.7268, 0.8124, 0.7486, 0.8124, 0.7486, 0.7702, 0.7268, 0.7702, 0.6831, 0.8546, 0.7049, 0.8546, 0.7049, 0.8124, 0.6831, 0.8124, 0.7049, 0.8546, 0.7268, 0.8546, 0.7268, 0.8124, 0.7049, 0.8124, 0.7268, 0.8546, 0.7486, 0.8546, 0.7486, 0.8124, 0.7268, 0.8124, 0.7315, 0.87, 0.7315, 0.8926, 0.7718, 0.8926, 0.7718, 0.87, 0.7315, 0.8926, 0.7315, 0.9151, 0.7718, 0.9151, 0.7718, 0.8926, 0.7315, 0.9151, 0.7315, 0.9376, 0.7718, 0.9376, 0.7718, 0.9151, 0.6912, 0.87, 0.6912, 0.8926, 0.7315, 0.8926, 0.7315, 0.87, 0.6912, 0.8926, 0.6912, 0.9151, 0.7315, 0.9151, 0.7315, 0.8926, 0.6912, 0.9151, 0.6912, 0.9376, 0.7315, 0.9376, 0.7315, 0.9151, 0.6508, 0.87, 0.6508, 0.8926, 0.6912, 0.8926, 0.6912, 0.87, 0.6508, 0.8926, 0.6508, 0.9151, 0.6912, 0.9151, 0.6912, 0.8926, 0.6508, 0.9151, 0.6508, 0.9376, 0.6912, 0.9376, 0.6912, 0.9151, 0.6105, 0.87, 0.6105, 0.8926, 0.6508, 0.8926, 0.6508, 0.87, 0.6105, 0.8926, 0.6105, 0.9151, 0.6508, 0.9151, 0.6508, 0.8926, 0.6105, 0.9151, 0.6105, 0.9376, 0.6508, 0.9376, 0.6508, 0.9151, 0.5702, 0.87, 0.5702, 0.8926, 0.6105, 0.8926, 0.6105, 0.87, 0.5702, 0.8926, 0.5702, 0.9151, 0.6105, 0.9151, 0.6105, 0.8926, 0.5702, 0.9151, 0.5702, 0.9376, 0.6105, 0.9376, 0.6105, 0.9151, 0.5299, 0.87, 0.5299, 0.8926, 0.5702, 0.8926, 0.5702, 0.87, 0.5299, 0.8926, 0.5299, 0.9151, 0.5702, 0.9151, 0.5702, 0.8926, 0.5299, 0.9151, 0.5299, 0.9376, 0.5702, 0.9376, 0.5702, 0.9151, 0.4896, 0.87, 0.4896, 0.8926, 0.5299, 0.8926, 0.5299, 0.87, 0.4896, 0.8926, 0.4896, 0.9151, 0.5299, 0.9151, 0.5299, 0.8926, 0.4896, 0.9151, 0.4896, 0.9376, 0.5299, 0.9376, 0.5299, 0.9151, 0.4492, 0.87, 0.4492, 0.8926, 0.4896, 0.8926, 0.4896, 0.87, 0.4492, 0.8926, 0.4492, 0.9151, 0.4896, 0.9151, 0.4896, 0.8926, 0.4492, 0.9151, 0.4492, 0.9376, 0.4896, 0.9376, 0.4896, 0.9151, 0.4089, 0.87, 0.4089, 0.8926, 0.4492, 0.8926, 0.4492, 0.87, 0.4089, 0.8926, 0.4089, 0.9151, 0.4492, 0.9151, 0.4492, 0.8926, 0.4089, 0.9151, 0.4089, 0.9376, 0.4492, 0.9376, 0.4492, 0.9151, 0.3686, 0.87, 0.3686, 0.8926, 0.4089, 0.8926, 0.4089, 0.87, 0.3686, 0.8926, 0.3686, 0.9151, 0.4089, 0.9151, 0.4089, 0.8926, 0.3686, 0.9151, 0.3686, 0.9376, 0.4089, 0.9376, 0.4089, 0.9151, 0.3283, 0.889, 0.3283, 0.9118, 0.3686, 0.8926, 0.3686, 0.87, 0.3283, 0.9118, 0.3283, 0.9346, 0.3686, 0.9151, 0.3686, 0.8926, 0.3283, 0.9346, 0.3283, 0.9574, 0.3686, 0.9376, 0.3686, 0.9151, 0.2879, 0.9039, 0.2879, 0.9266, 0.3283, 0.9118, 0.3283, 0.889, 0.2879, 0.9266, 0.2879, 0.9493, 0.3283, 0.9346, 0.3283, 0.9118, 0.2879, 0.9493, 0.2879, 0.9719, 0.3283, 0.9574, 0.3283, 0.9346, 0.2476, 0.9039, 0.2476, 0.9266, 0.2879, 0.9266, 0.2879, 0.9039, 0.2476, 0.9266, 0.2476, 0.9493, 0.2879, 0.9493, 0.2879, 0.9266, 0.2476, 0.9493, 0.2476, 0.9719, 0.2879, 0.9719, 0.2879, 0.9493, 0.2073, 0.9039, 0.2073, 0.9266, 0.2476, 0.9266, 0.2476, 0.9039, 0.2073, 0.9266, 0.2073, 0.9493, 0.2476, 0.9493, 0.2476, 0.9266, 0.2073, 0.9493, 0.2073, 0.9719, 0.2476, 0.9719, 0.2476, 0.9493, 0.167, 0.9039, 0.167, 0.9266, 0.2073, 0.9266, 0.2073, 0.9039, 0.167, 0.9266, 0.167, 0.9493, 0.2073, 0.9493, 0.2073, 0.9266, 0.167, 0.9493, 0.167, 0.9719, 0.2073, 0.9719, 0.2073, 0.9493, 0.1267, 0.9039, 0.1267, 0.9266, 0.167, 0.9266, 0.167, 0.9039, 0.1267, 0.9266, 0.1267, 0.9493, 0.167, 0.9493, 0.167, 0.9266, 0.1267, 0.9493, 0.1267, 0.9719, 0.167, 0.9719, 0.167, 0.9493, 0.08635, 0.9039, 0.08635, 0.9266, 0.1267, 0.9266, 0.1267, 0.9039, 0.08635, 0.9266, 0.08635, 0.9493, 0.1267, 0.9493, 0.1267, 0.9266, 0.08635, 0.9493, 0.08635, 0.9719, 0.1267, 0.9719, 0.1267, 0.9493, 0.04603, 0.9039, 0.04603, 0.9266, 0.08635, 0.9266, 0.08635, 0.9039, 0.04603, 0.9266, 0.04603, 0.9493, 0.08635, 0.9493, 0.08635, 0.9266, 0.04603, 0.9493, 0.04603, 0.9719, 0.08635, 0.9719, 0.08635, 0.9493, 0.004082, 0.9039, 0.004082, 0.9266, 0.04603, 0.9266, 0.04603, 0.9039, 0.004082, 0.9266, 0.004082, 0.9493, 0.04603, 0.9493, 0.04603, 0.9266, 0.004082, 0.9493, 0.004082, 0.9719, 0.04603, 0.9719, 0.04603, 0.9493, 0.9286, 0.8836, 0.9066, 0.8836, 0.9066, 0.9228, 0.9285, 0.9228, 0.9066, 0.8836, 0.8847, 0.8836, 0.8847, 0.9228, 0.9066, 0.9228, 0.8847, 0.8836, 0.8628, 0.8836, 0.8627, 0.9228, 0.8847, 0.9228, 0.8628, 0.8836, 0.8408, 0.8836, 0.8408, 0.9228, 0.8627, 0.9228, 0.9288, 0.8444, 0.9068, 0.8444, 0.9066, 0.8836, 0.9286, 0.8836, 0.9068, 0.8444, 0.8849, 0.8444, 0.8847, 0.8836, 0.9066, 0.8836, 0.8849, 0.8444, 0.8628, 0.8444, 0.8628, 0.8836, 0.8847, 0.8836, 0.8628, 0.8444, 0.8409, 0.8444, 0.8408, 0.8836, 0.8628, 0.8836, 0.9204, 0.8052, 0.8984, 0.8052, 0.9068, 0.8444, 0.9288, 0.8444, 0.8984, 0.8052, 0.8763, 0.8052, 0.8849, 0.8444, 0.9068, 0.8444, 0.8763, 0.8052, 0.8543, 0.8052, 0.8628, 0.8444, 0.8849, 0.8444, 0.8543, 0.8052, 0.8322, 0.8052, 0.8409, 0.8444, 0.8628, 0.8444, 0.8714, 0.7659, 0.8499, 0.7659, 0.8984, 0.8052, 0.9204, 0.8052, 0.8499, 0.7659, 0.8277, 0.7659, 0.8763, 0.8052, 0.8984, 0.8052, 0.8277, 0.7659, 0.8057, 0.7659, 0.8543, 0.8052, 0.8763, 0.8052, 0.8057, 0.7659, 0.7836, 0.7659, 0.8322, 0.8052, 0.8543, 0.8052, 0.865, 0.7267, 0.85, 0.7267, 0.8499, 0.7659, 0.8714, 0.7659, 0.85, 0.7267, 0.8279, 0.7267, 0.8277, 0.7659, 0.8499, 0.7659, 0.8279, 0.7267, 0.8058, 0.7267, 0.8057, 0.7659, 0.8277, 0.7659, 0.8058, 0.7267, 0.7837, 0.7267, 0.7836, 0.7659, 0.8057, 0.7659, 0.865, 0.6875, 0.85, 0.6875, 0.85, 0.7267, 0.865, 0.7267, 0.85, 0.6875, 0.8279, 0.6875, 0.8279, 0.7267, 0.85, 0.7267, 0.8279, 0.6875, 0.8058, 0.6875, 0.8058, 0.7267, 0.8279, 0.7267, 0.8058, 0.6875, 0.7837, 0.6875, 0.7837, 0.7267, 0.8058, 0.7267, 0.8714, 0.6482, 0.8499, 0.6482, 0.85, 0.6875, 0.865, 0.6875, 0.8499, 0.6482, 0.8277, 0.6482, 0.8279, 0.6875, 0.85, 0.6875, 0.8277, 0.6482, 0.8057, 0.6482, 0.8058, 0.6875, 0.8279, 0.6875, 0.8057, 0.6482, 0.7836, 0.6482, 0.7837, 0.6875, 0.8058, 0.6875, 0.9204, 0.609, 0.8984, 0.609, 0.8499, 0.6482, 0.8714, 0.6482, 0.8984, 0.609, 0.8763, 0.609, 0.8277, 0.6482, 0.8499, 0.6482, 0.8763, 0.609, 0.8543, 0.609, 0.8057, 0.6482, 0.8277, 0.6482, 0.8543, 0.609, 0.8322, 0.609, 0.7836, 0.6482, 0.8057, 0.6482, 0.9288, 0.5698, 0.9068, 0.5698, 0.8984, 0.609, 0.9204, 0.609, 0.9068, 0.5698, 0.8848, 0.5698, 0.8763, 0.609, 0.8984, 0.609, 0.8848, 0.5698, 0.8628, 0.5698, 0.8543, 0.609, 0.8763, 0.609, 0.8628, 0.5698, 0.8408, 0.5698, 0.8322, 0.609, 0.8543, 0.609, 0.9286, 0.5306, 0.9066, 0.5306, 0.9068, 0.5698, 0.9288, 0.5698, 0.9066, 0.5306, 0.8847, 0.5306, 0.8848, 0.5698, 0.9068, 0.5698, 0.8847, 0.5306, 0.8628, 0.5306, 0.8628, 0.5698, 0.8848, 0.5698, 0.8628, 0.5306, 0.8408, 0.5306, 0.8408, 0.5698, 0.8628, 0.5698, 0.9285, 0.4913, 0.9066, 0.4913, 0.9066, 0.5306, 0.9286, 0.5306, 0.9066, 0.4913, 0.8847, 0.4913, 0.8847, 0.5306, 0.9066, 0.5306, 0.8847, 0.4913, 0.8627, 0.4913, 0.8628, 0.5306, 0.8847, 0.5306, 0.8627, 0.4913, 0.8408, 0.4913, 0.8408, 0.5306, 0.8628, 0.5306, 0.9285, 0.4521, 0.9066, 0.4521, 0.9066, 0.4913, 0.9285, 0.4913, 0.9066, 0.4521, 0.8847, 0.4521, 0.8847, 0.4913, 0.9066, 0.4913, 0.8847, 0.4521, 0.8627, 0.4521, 0.8627, 0.4913, 0.8847, 0.4913, 0.8627, 0.4521, 0.8408, 0.4521, 0.8408, 0.4913, 0.8627, 0.4913, 0.9285, 0.4129, 0.9066, 0.4129, 0.9066, 0.4521, 0.9285, 0.4521, 0.9066, 0.4129, 0.8847, 0.4129, 0.8847, 0.4521, 0.9066, 0.4521, 0.8847, 0.4129, 0.8627, 0.4129, 0.8627, 0.4521, 0.8847, 0.4521, 0.8627, 0.4129, 0.8408, 0.4129, 0.8408, 0.4521, 0.8627, 0.4521, 0.9285, 0.3736, 0.9066, 0.3736, 0.9066, 0.4129, 0.9285, 0.4129, 0.9066, 0.3736, 0.8846, 0.3736, 0.8847, 0.4129, 0.9066, 0.4129, 0.8846, 0.3736, 0.8627, 0.3736, 0.8627, 0.4129, 0.8847, 0.4129, 0.8627, 0.3736, 0.8408, 0.3737, 0.8408, 0.4129, 0.8627, 0.4129, 0.9285, 0.3344, 0.9066, 0.3344, 0.9066, 0.3736, 0.9285, 0.3736, 0.9066, 0.3344, 0.8846, 0.3344, 0.8846, 0.3736, 0.9066, 0.3736, 0.8846, 0.3344, 0.8627, 0.3344, 0.8627, 0.3736, 0.8846, 0.3736, 0.8627, 0.3344, 0.8408, 0.3344, 0.8408, 0.3737, 0.8627, 0.3736, 0.9285, 0.2952, 0.9066, 0.2952, 0.9066, 0.3344, 0.9285, 0.3344, 0.9066, 0.2952, 0.8846, 0.2952, 0.8846, 0.3344, 0.9066, 0.3344, 0.8846, 0.2952, 0.8627, 0.2952, 0.8627, 0.3344, 0.8846, 0.3344, 0.8627, 0.2952, 0.8408, 0.2952, 0.8408, 0.3344, 0.8627, 0.3344, 0.9285, 0.256, 0.9066, 0.256, 0.9066, 0.2952, 0.9285, 0.2952, 0.9066, 0.256, 0.8846, 0.256, 0.8846, 0.2952, 0.9066, 0.2952, 0.8846, 0.256, 0.8627, 0.256, 0.8627, 0.2952, 0.8846, 0.2952, 0.8627, 0.256, 0.8408, 0.256, 0.8408, 0.2952, 0.8627, 0.2952, 0.9285, 0.2167, 0.9066, 0.2167, 0.9066, 0.256, 0.9285, 0.256, 0.9066, 0.2167, 0.8846, 0.2167, 0.8846, 0.256, 0.9066, 0.256, 0.8846, 0.2167, 0.8627, 0.2167, 0.8627, 0.256, 0.8846, 0.256, 0.8627, 0.2167, 0.8408, 0.2167, 0.8408, 0.256, 0.8627, 0.256, 0.9285, 0.1759, 0.9066, 0.1759, 0.9066, 0.2167, 0.9285, 0.2167, 0.9066, 0.1759, 0.8846, 0.1759, 0.8846, 0.2167, 0.9066, 0.2167, 0.8846, 0.1759, 0.8627, 0.1759, 0.8627, 0.2167, 0.8846, 0.2167, 0.8627, 0.1759, 0.8408, 0.1759, 0.8408, 0.2167, 0.8627, 0.2167, 0.9285, 0.9228, 0.9066, 0.9228, 0.9066, 0.9605, 0.9285, 0.9605, 0.9066, 0.9228, 0.8847, 0.9228, 0.8847, 0.9605, 0.9066, 0.9605, 0.8847, 0.9228, 0.8627, 0.9228, 0.8627, 0.9605, 0.8847, 0.9605, 0.8627, 0.9228, 0.8408, 0.9228, 0.8408, 0.9605, 0.8627, 0.9605, 0.6831, 0.09541, 0.705, 0.09541, 0.705, 0.05323, 0.6831, 0.05323, 0.705, 0.09541, 0.7268, 0.09541, 0.7268, 0.05323, 0.705, 0.05323, 0.7268, 0.09541, 0.7486, 0.09541, 0.7486, 0.05323, 0.7268, 0.05323, 0.7718, 0.87, 0.7718, 0.8926, 0.8105, 0.8926, 0.8105, 0.87, 0.7718, 0.8926, 0.7718, 0.9151, 0.8105, 0.9151, 0.8105, 0.8926, 0.7718, 0.9151, 0.7718, 0.9376, 0.8105, 0.9376, 0.8105, 0.9151, 0.5844, 0.09571, 0.6064, 0.09571, 0.6064, 0.05336, 0.5844, 0.05336, 0.6064, 0.09571, 0.6285, 0.09572, 0.6285, 0.05336, 0.6064, 0.05336, 0.6285, 0.09572, 0.6506, 0.09572, 0.6506, 0.05336, 0.6285, 0.05336])
me_cube.materials.append(mat_material_005)
me_cube.use_remesh_preserve_volume = False
me_cube.use_remesh_preserve_attributes = False
me_cube.use_mirror_vertex_groups = False
me_cube.use_paint_bone_selection = False
me_cube.use_paint_mask = True
me_cube.update()

# ---- objects
ob_cube = bpy.data.objects.new('Cube', me_cube)

# ---- transforms, parenting, visibility, modifiers, constraints
ob_cube.location = (0.0, 0.0, 0.0)
ob_cube.scale = (-8.137, 8.341, 0.1757)
ob_cube.lock_rotations_4d = False
ob_cube.empty_display_type = 'ARROWS'
ob_cube.color = (0.03651, 0.07759, 1.0, 1.0)
ob_cube.lineart.crease_threshold = 0.0

# ---- collection membership
col_collection_1.objects.link(ob_cube)

# ---- scene / render settings (as saved in the file)
scene.frame_start = 1; scene.frame_end = 250; scene.frame_set(257)
scene.render.engine = 'BLENDER_EEVEE_NEXT'
scene.render.resolution_percentage = 50
scene.render.dither_intensity = 0.0
scene.cycles.use_denoising = False
scene.cycles.samples = 128
scene.cycles.sampling_pattern = 'TABULATED_SOBOL'
scene.cycles.light_sampling_threshold = 0.0
scene.cycles.use_adaptive_sampling = False
scene.cycles.use_light_tree = False
scene.cycles.blur_glossy = 0.0
scene.cycles.sample_clamp_indirect = 0.0
scene.view_settings.view_transform = 'Standard'
bpy.context.view_layer.update()

# ---- added for rendering (the .blend has no active camera and no usable light): camera, sun
cam_auto = bpy.data.cameras.new('AutoCamera')
cam_auto.lens = 50.0
cam_auto.sensor_width = 36.0
cam_auto.clip_end = 1000.0
ob_auto_camera = bpy.data.objects.new('AutoCamera', cam_auto)
scene.collection.objects.link(ob_auto_camera)
ob_auto_camera.location = (21.8928, -26.2713, 16.7334)
ob_auto_camera.rotation_euler = (1.09748, -7.21219e-08, 0.694738)
scene.camera = ob_auto_camera
light_auto_sun = bpy.data.lights.new('AutoSun', 'SUN')
light_auto_sun.energy = 3.0
light_auto_sun.angle = 0.0523599
ob_auto_sun = bpy.data.objects.new('AutoSun', light_auto_sun)
scene.collection.objects.link(ob_auto_sun)
ob_auto_sun.rotation_euler = (0.872665, 0.174533, 0.523599)
bpy.context.view_layer.update()
